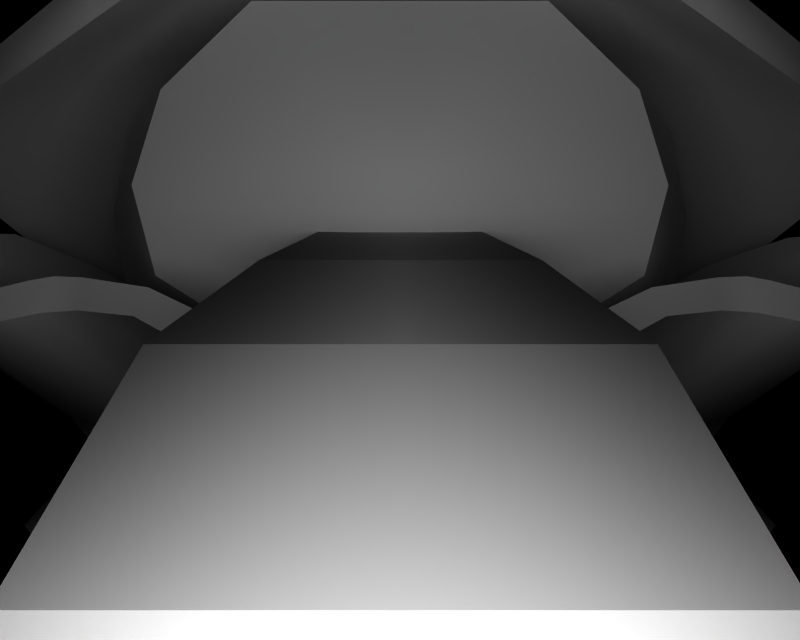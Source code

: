 # Source: BR_Shellder.blend  (saved by Blender 2.66.1; exported with 4.5.12 LTS)
import bpy
from mathutils import Matrix  # noqa: F401  (used for matrix-valued properties, if any)

bpy.ops.wm.read_factory_settings(use_empty=True)
scene = bpy.context.scene
scene.name = '1'

# ---- collections
col_collection_1 = bpy.data.collections.new('Collection 1'); scene.collection.children.link(col_collection_1)

# ---- materials (node trees are filled in below, after node groups)
mat_mat_3 = bpy.data.materials.new('mat_3')
mat_mat_3.alpha_threshold = 0.0
mat_mat_3.specular_color = (0.5, 0.5, 0.5)
mat_mat_3.roughness = 0.5
mat_mat_8 = bpy.data.materials.new('mat_8')
mat_mat_8.alpha_threshold = 0.0
mat_mat_8.specular_color = (0.5, 0.5, 0.5)
mat_mat_8.roughness = 0.5
mat_mat_2 = bpy.data.materials.new('mat_2')
mat_mat_2.alpha_threshold = 0.0
mat_mat_2.specular_color = (0.5, 0.5, 0.5)
mat_mat_2.roughness = 0.5
mat_mat_1 = bpy.data.materials.new('mat_1')
mat_mat_1.alpha_threshold = 0.0
mat_mat_1.specular_color = (0.5, 0.5, 0.5)
mat_mat_1.roughness = 0.5
mat_mat_0 = bpy.data.materials.new('mat_0')
mat_mat_0.alpha_threshold = 0.0
mat_mat_0.specular_color = (0.5, 0.5, 0.5)
mat_mat_0.roughness = 0.5
mat_mat_10 = bpy.data.materials.new('mat_10')
mat_mat_10.alpha_threshold = 0.0
mat_mat_10.specular_color = (0.5, 0.5, 0.5)
mat_mat_10.roughness = 0.5
mat_mat_7 = bpy.data.materials.new('mat_7')
mat_mat_7.alpha_threshold = 0.0
mat_mat_7.specular_color = (0.5, 0.5, 0.5)
mat_mat_7.roughness = 0.5
mat_mat_6 = bpy.data.materials.new('mat_6')
mat_mat_6.alpha_threshold = 0.0
mat_mat_6.specular_color = (0.5, 0.5, 0.5)
mat_mat_6.roughness = 0.5
mat_mat_5 = bpy.data.materials.new('mat_5')
mat_mat_5.alpha_threshold = 0.0
mat_mat_5.specular_color = (0.5, 0.5, 0.5)
mat_mat_5.roughness = 0.5
mat_mat_4 = bpy.data.materials.new('mat_4')
mat_mat_4.alpha_threshold = 0.0
mat_mat_4.specular_color = (0.5, 0.5, 0.5)
mat_mat_4.roughness = 0.5
mat_mat_9 = bpy.data.materials.new('mat_9')
mat_mat_9.alpha_threshold = 0.0
mat_mat_9.specular_color = (0.5, 0.5, 0.5)
mat_mat_9.roughness = 0.5

# ---- material node trees

# ---- cameras
cam_camera_001 = bpy.data.cameras.new('Camera.001')
cam_camera_001.passepartout_alpha = 0.2
cam_camera_001.clip_end = 100.0
cam_camera_001.lens = 35.0
cam_camera_001.sensor_width = 32.0
cam_camera_001.sensor_height = 18.0
cam_camera_001.show_passepartout = False
cam_camera_001.show_safe_areas = True
cam_camera_001.dof.focus_distance = 0.0
cam_camera_001.dof.aperture_fstop = 128.0

# ---- lights
light_lamp = bpy.data.lights.new('Lamp', 'POINT')
light_lamp.transmission_factor = 0.0
light_lamp.energy = 116.1
light_lamp.shadow_buffer_clip_start = 0.5
light_lamp.shadow_soft_size = 1.0
light_lamp.shadow_maximum_resolution = 0.006
light_lamp.use_absolute_resolution = True
light_lamp.cycles.use_multiple_importance_sampling = False

# ---- meshes
me_shellder_mat_3 = bpy.data.meshes.new('shellder_mat_3')
me_shellder_mat_3.from_pydata([(0.9681, 0.9684, 0.9458), (-0.5298, 1.116, 1.422), (-0.9681, 0.9684, 0.9458), (0.0, 1.116, 1.422), (0.5298, 1.116, 1.422), (0.7794, 0.796, -0.5546), (0.7945, 0.676, -0.123), (0.8283, 0.808, -0.3391), (0.1827, 0.6457, -0.1468), (0.3045, 0.89, -1.208), (-0.7652, 0.676, -0.123), (-0.7794, 0.796, -0.5546), (-0.8283, 0.808, -0.3391), (-0.1827, 0.6457, -0.1468), (-0.3045, 0.89, -1.208), (0.7589, 2.241, -0.1941), (0.6015, 1.511, -0.948), (0.2691, 1.756, -0.861), (0.8905, 1.785, -0.5147), (0.7173, 2.582, 0.8519), (1.235, 2.06, 0.8372), (0.5735, 2.438, 1.439), (0.9255, 2.098, 1.435), (1.304, 1.675, 0.8413), (0.9086, 1.468, -0.5459), (0.9255, 1.117, -0.5748), (0.3669, 1.337, -0.9125), (1.04, 1.727, 1.43), (1.233, 1.313, 0.8423), (0.948, 1.377, 1.426), (0.6271, 0.7152, 0.1469), (-0.6271, 0.7152, 0.1469), (-0.9255, 1.117, -0.5748), (-1.233, 1.313, 0.8423), (-0.909, 1.482, -0.5387), (-1.305, 1.688, 0.8399), (-0.8905, 1.785, -0.5147), (-1.235, 2.06, 0.8372), (-0.7589, 2.241, -0.1941), (-0.7173, 2.582, 0.8519), (0.0, 2.438, 1.439), (-0.5735, 2.438, 1.439), (-0.9255, 2.098, 1.435), (-1.04, 1.728, 1.43), (-0.948, 1.377, 1.426), (-0.2691, 1.756, -0.861), (-0.6015, 1.511, -0.948), (-0.3669, 1.337, -0.9125)], [], [(0, 1, 2), (0, 3, 1), (3, 0, 4), (5, 6, 7), (5, 8, 6), (9, 8, 5), (10, 11, 12), (10, 13, 11), (14, 11, 13), (15, 16, 17), (15, 18, 16), (19, 18, 15), (19, 20, 18), (21, 20, 19), (21, 22, 20), (23, 20, 22), (23, 24, 20), (25, 24, 23), (25, 26, 24), (18, 24, 26), (18, 20, 24), (26, 16, 18), (27, 23, 22), (27, 28, 23), (29, 28, 27), (29, 0, 28), (4, 0, 29), (28, 25, 23), (28, 30, 25), (0, 30, 28), (0, 31, 30), (31, 0, 2), (2, 32, 31), (33, 32, 2), (33, 34, 32), (35, 34, 33), (35, 36, 34), (37, 36, 35), (37, 38, 36), (39, 38, 37), (39, 15, 38), (19, 15, 39), (39, 40, 19), (41, 40, 39), (39, 42, 41), (37, 42, 39), (37, 43, 42), (35, 43, 37), (35, 44, 43), (33, 44, 35), (33, 1, 44), (2, 1, 33), (40, 21, 19), (45, 36, 38), (45, 46, 36), (34, 36, 46), (46, 47, 34), (32, 34, 47)])
me_shellder_mat_3.polygons.foreach_set('use_smooth', [True] * 58)
_k = set([(1, 3), (1, 44), (3, 4), (4, 29), (5, 7), (5, 9), (6, 7), (6, 8), (8, 9), (10, 12), (10, 13), (11, 12), (11, 14), (13, 14), (15, 17), (15, 38), (16, 17), (16, 26), (21, 22), (21, 40), (22, 27), (25, 26), (25, 30), (27, 29), (30, 31), (31, 32), (32, 47), (38, 45), (40, 41), (41, 42), (42, 43), (43, 44), (45, 46), (46, 47)])
me_shellder_mat_3.attributes.new('sharp_edge', 'BOOLEAN', 'EDGE').data.foreach_set('value', [ (min(e.vertices), max(e.vertices)) in _k for e in me_shellder_mat_3.edges])
_uv = me_shellder_mat_3.uv_layers.new(name='UVTex')
_uv.uv.foreach_set('vector', [0.8714, 0.01545, 0.2971, 0.02277, 0.129, 0.01545, 0.8714, 0.01545, 0.5002, 0.02277, 0.2971, 0.02277, 0.5002, 0.02277, 0.8714, 0.01545, 0.7033, 0.02277, 0.7053, 0.5373, 0.7093, 0.4457, 0.7182, 0.5371, 0.7053, 0.5373, 0.5481, 0.4275, 0.7093, 0.4457, 0.5802, 0.6206, 0.5481, 0.4275, 0.7053, 0.5373, 0.2985, 0.4457, 0.2947, 0.5373, 0.2818, 0.5371, 0.2985, 0.4457, 0.4519, 0.4275, 0.2947, 0.5373, 0.4198, 0.6206, 0.2947, 0.5373, 0.4519, 0.4275, 0.7912, 0.9739, 0.7308, 0.6645, 0.6034, 0.7967, 0.7912, 0.9739, 0.8416, 0.755, 0.7308, 0.6645, 0.7752, 1.0, 0.8416, 0.755, 0.7912, 0.9739, 0.7752, 1.0, 0.9738, 0.6889, 0.8416, 0.755, 0.7201, 0.813, 0.9738, 0.6889, 0.7752, 1.0, 0.7201, 0.813, 0.855, 0.61, 0.9738, 0.6889, 1.0, 0.4571, 0.9738, 0.6889, 0.855, 0.61, 1.0, 0.4571, 0.8486, 0.5699, 0.9738, 0.6889, 0.855, 0.3647, 0.8486, 0.5699, 1.0, 0.4571, 0.855, 0.3647, 0.6409, 0.5541, 0.8486, 0.5699, 0.8416, 0.755, 0.8486, 0.5699, 0.6409, 0.5541, 0.8416, 0.755, 0.9738, 0.6889, 0.8486, 0.5699, 0.6409, 0.5541, 0.7308, 0.6645, 0.8416, 0.755, 0.8991, 0.388, 1.0, 0.4571, 0.855, 0.61, 0.8991, 0.388, 0.9729, 0.2398, 1.0, 0.4571, 0.8637, 0.1788, 0.9729, 0.2398, 0.8991, 0.388, 0.8637, 0.1788, 0.8714, 0.01545, 0.9729, 0.2398, 0.7033, 0.02277, 0.8714, 0.01545, 0.8637, 0.1788, 0.9729, 0.2398, 0.855, 0.3647, 1.0, 0.4571, 0.9729, 0.2398, 0.7406, 0.0, 0.855, 0.3647, 0.8714, 0.01545, 0.7406, 0.0, 0.9729, 0.2398, 0.8714, 0.01545, 0.2598, 0.0, 0.7406, 0.0, 0.2598, 0.0, 0.8714, 0.01545, 0.129, 0.01545, 0.129, 0.01545, 0.1454, 0.3647, 0.2598, 0.0, 0.02754, 0.2398, 0.1454, 0.3647, 0.129, 0.01545, 0.02754, 0.2398, 0.1517, 0.5775, 0.1454, 0.3647, 0.0, 0.4655, 0.1517, 0.5775, 0.02754, 0.2398, 0.0, 0.4655, 0.1588, 0.755, 0.1517, 0.5775, 0.02667, 0.6889, 0.1588, 0.755, 0.0, 0.4655, 0.02667, 0.6889, 0.2092, 0.9739, 0.1588, 0.755, 0.2252, 1.0, 0.2092, 0.9739, 0.02667, 0.6889, 0.2252, 1.0, 0.7912, 0.9739, 0.2092, 0.9739, 0.7752, 1.0, 0.7912, 0.9739, 0.2252, 1.0, 0.2252, 1.0, 0.5002, 0.813, 0.7752, 1.0, 0.2803, 0.813, 0.5002, 0.813, 0.2252, 1.0, 0.2252, 1.0, 0.1454, 0.61, 0.2803, 0.813, 0.02667, 0.6889, 0.1454, 0.61, 0.2252, 1.0, 0.02667, 0.6889, 0.1014, 0.3886, 0.1454, 0.61, 0.0, 0.4655, 0.1014, 0.3886, 0.02667, 0.6889, 0.0, 0.4655, 0.1367, 0.1788, 0.1014, 0.3886, 0.02754, 0.2398, 0.1367, 0.1788, 0.0, 0.4655, 0.02754, 0.2398, 0.2971, 0.02277, 0.1367, 0.1788, 0.129, 0.01545, 0.2971, 0.02277, 0.02754, 0.2398, 0.5002, 0.813, 0.7201, 0.813, 0.7752, 1.0, 0.3971, 0.7967, 0.1588, 0.755, 0.2092, 0.9739, 0.3971, 0.7967, 0.2696, 0.6645, 0.1588, 0.755, 0.1517, 0.5775, 0.1588, 0.755, 0.2696, 0.6645, 0.2696, 0.6645, 0.3595, 0.5541, 0.1517, 0.5775, 0.1454, 0.3647, 0.1517, 0.5775, 0.3595, 0.5541])
me_shellder_mat_3.materials.append(mat_mat_3)
me_shellder_mat_3.use_remesh_preserve_volume = False
me_shellder_mat_3.use_remesh_preserve_attributes = False
me_shellder_mat_3.use_mirror_vertex_groups = False
me_shellder_mat_3.update()
me_shellder_mat_8 = bpy.data.meshes.new('shellder_mat_8')
me_shellder_mat_8.from_pydata([(-0.5853, 1.15, 2.823), (-0.4259, 1.386, 2.174), (-0.5207, 0.8703, 2.72), (0.001962, 1.386, 2.174), (0.000373, 1.15, 2.823), (0.5878, 1.15, 2.823), (0.4288, 1.386, 2.174), (0.5233, 0.8703, 2.72), (0.3818, 1.131, 2.108), (0.003258, 1.131, 2.108), (0.003089, 0.8703, 2.72), (-0.3789, 1.131, 2.108)], [], [(0, 1, 2), (0, 3, 1), (3, 0, 4), (4, 5, 3), (6, 3, 5), (5, 7, 6), (8, 6, 7), (7, 9, 8), (10, 9, 7), (10, 2, 9), (11, 9, 2), (2, 1, 11)])
me_shellder_mat_8.polygons.foreach_set('use_smooth', [True] * 12)
_k = set([(0, 2), (0, 4), (1, 3), (1, 11), (2, 10), (3, 6), (4, 5), (5, 7), (6, 8), (7, 10), (8, 9), (9, 11)])
me_shellder_mat_8.attributes.new('sharp_edge', 'BOOLEAN', 'EDGE').data.foreach_set('value', [ (min(e.vertices), max(e.vertices)) in _k for e in me_shellder_mat_8.edges])
_uv = me_shellder_mat_8.uv_layers.new(name='UVTex')
_uv.uv.foreach_set('vector', [0.0, 1.0, 0.000255, 0.0, -0.000625, 1.0, 0.0, 1.0, 0.499, 0.0, 0.000255, 0.0, 0.499, 0.0, 0.0, 1.0, 0.4992, 1.0, 0.4992, 1.0, 1.0, 1.0, 0.499, 0.0, 0.9996, 0.0, 0.499, 0.0, 1.0, 1.0, 1.0, 1.0, 1.001, 1.0, 0.9996, 0.0, 1.0, 0.0, 0.9996, 0.0, 1.001, 1.0, 1.001, 1.0, 0.502, 0.0, 1.0, 0.0, 0.5016, 1.0, 0.502, 0.0, 1.001, 1.0, 0.5016, 1.0, -0.000625, 1.0, 0.502, 0.0, -0.000557, 0.0, 0.502, 0.0, -0.000625, 1.0, -0.000625, 1.0, 0.000255, 0.0, -0.000557, 0.0])
me_shellder_mat_8.materials.append(mat_mat_8)
me_shellder_mat_8.use_remesh_preserve_volume = False
me_shellder_mat_8.use_remesh_preserve_attributes = False
me_shellder_mat_8.use_mirror_vertex_groups = False
me_shellder_mat_8.update()
me_shellder_mat_2 = bpy.data.meshes.new('shellder_mat_2')
me_shellder_mat_2.from_pydata([(-1.17, 1.137, -0.8795), (-0.9152, 1.112, -0.8976), (-0.6308, 0.8999, -1.233), (-1.496, 1.283, -0.4221), (-1.383, 1.286, -0.413), (-1.61, 1.496, 0.2781), (-1.743, 1.425, 0.1879), (-1.781, 1.603, 0.772), (-1.86, 1.545, 0.6854), (-1.898, 1.464, 1.243), (-1.818, 1.555, 1.297), (-1.82, 1.226, 1.533), (-1.756, 1.359, 1.537), (-1.592, 1.292, 1.629), (-1.617, 1.161, 1.651), (-1.344, 1.349, 1.643), (-1.407, 1.206, 1.685), (-1.255, 1.364, 1.646), (-1.284, 1.231, 1.684), (-1.143, 1.359, 1.665), (-1.148, 1.239, 1.699), (-0.9089, 1.218, 1.837), (-0.8601, 1.317, 1.827), (-0.5251, 1.032, 1.995), (-0.4824, 1.151, 1.971), (1e-06, 1.078, 2.028), (1e-06, 0.9467, 2.063), (0.5251, 1.032, 1.995), (0.4824, 1.151, 1.971), (0.8601, 1.317, 1.827), (0.9089, 1.218, 1.837), (1.145, 1.359, 1.665), (1.148, 1.239, 1.699), (1.284, 1.231, 1.684), (1.258, 1.364, 1.646), (1.407, 1.206, 1.685), (1.344, 1.349, 1.643), (1.639, 1.155, 1.653), (1.593, 1.288, 1.632), (1.82, 1.226, 1.533), (1.758, 1.359, 1.537), (1.818, 1.555, 1.297), (1.898, 1.464, 1.243), (1.785, 1.584, 0.7924), (1.86, 1.545, 0.6854), (1.61, 1.496, 0.2781), (1.743, 1.425, 0.1879), (1.383, 1.286, -0.413), (1.496, 1.283, -0.4221), (0.9152, 1.112, -0.8976), (1.17, 1.137, -0.8795), (0.6308, 0.8999, -1.233), (-1.078, 2.407, 1.694), (-1.156, 2.447, 1.649), (-1.09, 2.304, 1.655), (-1.12, 2.624, 1.063), (-1.137, 2.758, 1.038), (-1.101, 2.577, 0.477), (-1.113, 2.687, 0.4554), (-0.9853, 2.266, -0.2326), (-0.9598, 2.33, -0.2855), (-0.7191, 1.709, -0.9681), (-0.6728, 1.683, -0.9314), (-0.4354, 1.12, -1.4), (-1.105, 2.506, 1.677), (-1.19, 2.679, 1.05), (-1.101, 2.577, 0.477), (-1.171, 2.609, 0.4715), (-1.014, 2.297, -0.2812), (-0.9853, 2.266, -0.2326), (-0.7396, 1.688, -0.9651), (-0.6728, 1.683, -0.9314), (-0.5546, 2.604, 1.779), (-0.5944, 2.793, 1.745), (-0.04462, 2.959, 1.861), (-0.001798, 2.756, 1.891), (1.114, 2.622, 1.061), (1.112, 2.506, 1.677), (1.084, 2.407, 1.694), (1.144, 2.758, 1.038), (1.108, 2.577, 0.477), (1.12, 2.687, 0.4554), (0.9916, 2.266, -0.2326), (0.9661, 2.33, -0.2855), (0.6795, 1.683, -0.9314), (0.7258, 1.709, -0.9681), (0.4421, 1.12, -1.4), (1.163, 2.447, 1.649), (1.097, 2.304, 1.655), (1.188, 2.676, 1.053), (1.114, 2.622, 1.061), (1.189, 2.612, 0.4734), (1.02, 2.297, -0.2812), (0.6795, 1.683, -0.9314), (0.7463, 1.688, -0.9651), (-0.000317, 1.116, -1.444), (-0.03099, 1.165, -1.413), (-0.4597, 1.13, -1.43), (-0.396, 1.167, -1.483), (-0.4144, 1.1, -1.931), (0.421, 1.1, -1.931), (-0.4281, 0.9805, -1.941), (0.4308, 0.9804, -1.941), (0.4944, 0.9847, -1.851), (0.4665, 1.13, -1.43), (0.5763, 0.9825, -1.8), (0.9588, 0.8925, -1.595), (0.9884, 0.7685, -1.576), (0.8132, 0.8288, -1.284), (0.827, 0.9489, -1.384), (0.03035, 1.165, -1.413), (0.8132, 0.854, -1.176), (0.827, 0.9745, -1.291), (0.5421, 0.8679, -1.816), (1.31, 1.045, -0.7225), (1.352, 1.199, -0.8155), (1.661, 1.324, -0.1658), (1.742, 1.486, -0.2414), (1.854, 1.591, 0.4363), (1.933, 1.76, 0.3935), (1.991, 1.909, 0.8767), (1.9, 1.741, 0.8953), (1.792, 1.939, 1.434), (1.855, 2.076, 1.359), (0.5616, 2.602, 1.779), (0.5998, 2.794, 1.745), (0.05128, 2.959, 1.861), (-1.786, 1.939, 1.434), (-1.848, 2.076, 1.359), (-1.984, 1.909, 0.8767), (-1.893, 1.741, 0.8953), (-1.847, 1.591, 0.4363), (-1.927, 1.76, 0.3935), (-1.735, 1.486, -0.2414), (-1.654, 1.324, -0.1658), (-1.345, 1.199, -0.8155), (-1.303, 1.048, -0.7212), (-0.8204, 0.9745, -1.291), (-0.8065, 0.854, -1.176), (-0.8204, 0.9489, -1.384), (-0.8065, 0.8288, -1.284), (-0.9521, 0.8926, -1.595), (-0.9816, 0.7685, -1.576), (-0.5698, 0.9825, -1.8), (-0.5387, 0.8681, -1.816), (-0.4873, 0.9854, -1.851), (0.4025, 1.167, -1.483), (1.881, 1.887, 0.3438), (1.901, 1.989, 0.2353), (1.637, 2.337, 0.3449), (1.72, 1.747, -0.1281), (1.708, 1.922, -0.09761), (2.233, 2.32, -0.321), (1.529, 2.135, -0.09913), (2.056, 2.502, -0.3304), (2.195, 2.605, -0.1289), (2.361, 2.395, -0.1309), (1.439, 2.112, -0.1112), (1.69, 2.31, 0.2406), (-1.875, 1.887, 0.3438), (-1.953, 1.987, 0.2329), (-1.714, 1.747, -0.1281), (-1.654, 2.337, 0.3449), (-1.754, 2.308, 0.2434), (-2.189, 2.605, -0.1289), (-1.59, 2.135, -0.1002), (-2.07, 2.502, -0.3304), (-2.226, 2.32, -0.321), (-2.355, 2.395, -0.1309), (-1.432, 2.112, -0.1112), (-1.793, 1.922, -0.09826), (0.00076, 2.873, 1.875), (-0.04163, 3.178, 1.303), (0.002709, 3.082, 1.292), (0.04829, 3.178, 1.303), (0.03862, 3.17, 0.5787), (0.005485, 3.131, 0.5833), (-0.03196, 3.17, 0.5787), (-0.03772, 2.8, -0.1672), (0.002709, 2.753, -0.1087), (0.04438, 2.8, -0.1672), (0.03655, 1.957, -0.9761), (-6.7e-05, 1.91, -0.9364), (-0.02989, 1.957, -0.9761), (0.0, 1.138, -1.391)], [], [(0, 1, 2), (0, 3, 1), (4, 1, 3), (3, 5, 4), (6, 5, 3), (6, 7, 5), (8, 7, 6), (8, 9, 7), (10, 7, 9), (9, 11, 10), (12, 10, 11), (11, 13, 12), (14, 13, 11), (14, 15, 13), (16, 15, 14), (16, 17, 15), (18, 17, 16), (18, 19, 17), (20, 19, 18), (20, 21, 19), (22, 19, 21), (21, 23, 22), (24, 22, 23), (23, 25, 24), (26, 25, 23), (26, 27, 25), (28, 25, 27), (27, 29, 28), (30, 29, 27), (30, 31, 29), (32, 31, 30), (32, 33, 31), (34, 31, 33), (33, 35, 34), (36, 34, 35), (35, 37, 36), (38, 36, 37), (37, 39, 38), (40, 38, 39), (39, 41, 40), (42, 41, 39), (42, 43, 41), (44, 43, 42), (44, 45, 43), (46, 45, 44), (46, 47, 45), (48, 47, 46), (48, 49, 47), (50, 49, 48), (50, 51, 49), (52, 53, 54), (52, 55, 53), (56, 55, 52), (56, 57, 55), (58, 57, 56), (58, 59, 57), (60, 59, 58), (60, 61, 59), (62, 59, 61), (61, 63, 62), (52, 64, 56), (55, 65, 53), (55, 66, 65), (67, 65, 66), (66, 68, 67), (69, 68, 66), (69, 70, 68), (71, 70, 69), (71, 63, 70), (72, 52, 54), (72, 64, 52), (73, 64, 72), (72, 74, 73), (75, 74, 72), (76, 77, 78), (76, 79, 77), (80, 79, 76), (80, 81, 79), (82, 81, 80), (82, 83, 81), (84, 83, 82), (84, 85, 83), (86, 85, 84), (87, 78, 88), (87, 89, 78), (90, 78, 89), (89, 80, 90), (91, 80, 89), (91, 82, 80), (92, 82, 91), (92, 93, 82), (94, 93, 92), (94, 86, 93), (95, 63, 96), (95, 97, 63), (98, 97, 95), (98, 99, 97), (100, 99, 98), (100, 101, 99), (102, 101, 100), (100, 103, 102), (104, 103, 100), (104, 105, 103), (106, 105, 104), (106, 107, 105), (108, 107, 106), (106, 109, 108), (104, 109, 106), (104, 86, 109), (95, 86, 104), (95, 110, 86), (109, 111, 108), (109, 112, 111), (86, 112, 109), (113, 105, 107), (113, 103, 105), (102, 103, 113), (112, 114, 111), (112, 115, 114), (116, 114, 115), (115, 117, 116), (118, 116, 117), (117, 119, 118), (120, 118, 119), (120, 121, 118), (122, 121, 120), (120, 123, 122), (87, 122, 123), (87, 88, 122), (78, 124, 88), (78, 77, 124), (125, 124, 77), (125, 126, 124), (75, 124, 126), (53, 127, 54), (53, 128, 127), (129, 127, 128), (129, 130, 127), (131, 130, 129), (129, 132, 131), (133, 131, 132), (133, 134, 131), (135, 134, 133), (135, 136, 134), (137, 136, 135), (137, 138, 136), (139, 138, 137), (139, 140, 138), (141, 140, 139), (141, 142, 140), (143, 142, 141), (143, 144, 142), (145, 144, 143), (145, 101, 144), (99, 101, 145), (145, 97, 99), (143, 97, 145), (143, 141, 97), (139, 97, 141), (139, 63, 97), (137, 63, 139), (104, 146, 95), (104, 100, 146), (98, 146, 100), (98, 95, 146), (147, 148, 149), (147, 150, 148), (151, 148, 150), (151, 152, 148), (153, 152, 151), (153, 154, 152), (155, 154, 153), (155, 156, 154), (148, 156, 155), (148, 152, 156), (154, 156, 152), (150, 153, 151), (150, 157, 153), (149, 153, 157), (149, 158, 153), (148, 158, 149), (148, 155, 158), (153, 158, 155), (159, 160, 161), (159, 162, 160), (163, 160, 162), (163, 164, 160), (165, 164, 163), (165, 166, 164), (167, 166, 165), (167, 168, 166), (160, 168, 167), (160, 164, 168), (166, 168, 164), (162, 165, 163), (162, 169, 165), (161, 165, 169), (161, 170, 165), (160, 170, 161), (160, 167, 170), (165, 170, 167), (171, 75, 126), (171, 74, 75), (172, 74, 171), (171, 173, 172), (174, 173, 171), (174, 175, 173), (176, 173, 175), (176, 177, 173), (178, 177, 176), (176, 179, 178), (180, 179, 176), (180, 181, 179), (182, 179, 181), (182, 183, 179), (96, 183, 182), (182, 184, 96), (110, 184, 182), (110, 95, 184), (96, 184, 95), (171, 126, 174), (173, 177, 172), (181, 110, 182), (178, 179, 183), (175, 180, 176)])
me_shellder_mat_2.polygons.foreach_set('use_smooth', [True] * 225)
_k = set([(0, 2), (0, 3), (1, 2), (1, 4), (3, 6), (4, 5), (5, 7), (6, 8), (7, 10), (8, 9), (9, 11), (10, 12), (11, 14), (12, 13), (13, 15), (14, 16), (15, 17), (16, 18), (17, 19), (18, 20), (19, 22), (20, 21), (21, 23), (22, 24), (23, 26), (24, 25), (25, 28), (26, 27), (27, 30), (28, 29), (29, 31), (30, 32), (31, 34), (32, 33), (33, 35), (34, 36), (35, 37), (36, 38), (37, 39), (38, 40), (39, 42), (40, 41), (41, 43), (42, 44), (43, 45), (44, 46), (45, 47), (46, 48), (47, 49), (48, 50), (49, 51), (50, 51), (53, 65), (53, 128), (54, 72), (54, 127), (55, 57), (55, 66), (56, 58), (56, 64), (57, 59), (58, 60), (59, 62), (60, 61), (61, 63), (62, 63), (63, 70), (63, 71), (63, 96), (63, 137), (64, 73), (65, 67), (66, 69), (67, 68), (68, 70), (69, 71), (72, 75), (73, 74), (74, 172), (75, 124), (76, 78), (76, 80), (77, 79), (77, 125), (78, 90), (79, 81), (80, 90), (81, 83), (82, 84), (82, 93), (83, 85), (84, 86), (85, 86), (86, 93), (86, 94), (86, 110), (86, 112), (87, 89), (87, 123), (88, 122), (88, 124), (89, 91), (91, 92), (92, 94), (96, 183), (101, 102), (101, 144), (102, 113), (107, 108), (107, 113), (108, 111), (110, 181), (111, 114), (112, 115), (114, 116), (115, 117), (116, 118), (117, 119), (118, 121), (119, 120), (120, 123), (121, 122), (125, 126), (126, 174), (127, 130), (128, 129), (129, 132), (130, 131), (131, 134), (132, 133), (133, 135), (134, 136), (135, 137), (136, 138), (138, 140), (140, 142), (142, 144), (147, 149), (147, 150), (149, 157), (150, 157), (159, 161), (159, 162), (161, 169), (162, 169), (172, 177), (174, 175), (175, 180), (177, 178), (178, 183), (180, 181)])
me_shellder_mat_2.attributes.new('sharp_edge', 'BOOLEAN', 'EDGE').data.foreach_set('value', [ (min(e.vertices), max(e.vertices)) in _k for e in me_shellder_mat_2.edges])
_uv = me_shellder_mat_2.uv_layers.new(name='UVTex')
_uv.uv.foreach_set('vector', [0.1917, 0.7646, 0.2589, 0.7499, 0.3338, 0.6277, 0.1917, 0.7646, 0.106, 0.841, 0.2589, 0.7499, 0.1357, 0.8423, 0.2589, 0.7499, 0.106, 0.841, 0.106, 0.841, 0.07608, 0.95, 0.1357, 0.8423, 0.04087, 0.9081, 0.07608, 0.95, 0.106, 0.841, 0.04087, 0.9081, 0.03087, 1.0, 0.07608, 0.95, 0.01021, 0.9662, 0.03087, 1.0, 0.04087, 0.9081, 0.01021, 0.9662, 0.0, 0.8945, 0.03087, 1.0, 0.0211, 0.9502, 0.03087, 1.0, 0.0, 0.8945, 0.0, 0.8945, 0.02072, 0.7333, 0.0211, 0.9502, 0.03756, 0.8175, 0.0211, 0.9502, 0.02072, 0.7333, 0.02072, 0.7333, 0.08081, 0.7718, 0.03756, 0.8175, 0.07406, 0.6879, 0.08081, 0.7718, 0.02072, 0.7333, 0.07406, 0.6879, 0.1461, 0.8075, 0.08081, 0.7718, 0.1293, 0.7156, 0.1461, 0.8075, 0.07406, 0.6879, 0.1293, 0.7156, 0.1693, 0.8168, 0.1461, 0.8075, 0.1619, 0.7312, 0.1693, 0.8168, 0.1293, 0.7156, 0.1619, 0.7312, 0.199, 0.8132, 0.1693, 0.8168, 0.1976, 0.7355, 0.199, 0.8132, 0.1619, 0.7312, 0.1976, 0.7355, 0.2606, 0.7175, 0.199, 0.8132, 0.2735, 0.7802, 0.199, 0.8132, 0.2606, 0.7175, 0.2606, 0.7175, 0.3617, 0.5943, 0.2735, 0.7802, 0.3729, 0.6699, 0.2735, 0.7802, 0.3617, 0.5943, 0.3617, 0.5943, 0.5, 0.622, 0.3729, 0.6699, 0.5, 0.5376, 0.5, 0.622, 0.3617, 0.5943, 0.5, 0.5376, 0.6383, 0.5943, 0.5, 0.622, 0.6271, 0.6699, 0.5, 0.622, 0.6383, 0.5943, 0.6383, 0.5943, 0.7265, 0.7802, 0.6271, 0.6699, 0.7394, 0.7175, 0.7265, 0.7802, 0.6383, 0.5943, 0.7394, 0.7175, 0.8016, 0.8132, 0.7265, 0.7802, 0.8024, 0.7355, 0.8016, 0.8132, 0.7394, 0.7175, 0.8024, 0.7355, 0.8381, 0.7312, 0.8016, 0.8132, 0.8312, 0.8168, 0.8016, 0.8132, 0.8381, 0.7312, 0.8381, 0.7312, 0.8707, 0.7156, 0.8312, 0.8168, 0.8539, 0.8075, 0.8312, 0.8168, 0.8707, 0.7156, 0.8707, 0.7156, 0.9318, 0.6845, 0.8539, 0.8075, 0.9196, 0.7693, 0.8539, 0.8075, 0.9318, 0.6845, 0.9318, 0.6845, 0.9793, 0.7333, 0.9196, 0.7693, 0.963, 0.8175, 0.9196, 0.7693, 0.9793, 0.7333, 0.9793, 0.7333, 0.9789, 0.9502, 0.963, 0.8175, 1.0, 0.8945, 0.9789, 0.9502, 0.9793, 0.7333, 1.0, 0.8945, 0.9702, 0.9871, 0.9789, 0.9502, 0.9898, 0.9662, 0.9702, 0.9871, 1.0, 0.8945, 0.9898, 0.9662, 0.9239, 0.95, 0.9702, 0.9871, 0.9591, 0.9081, 0.9239, 0.95, 0.9898, 0.9662, 0.9591, 0.9081, 0.8643, 0.8423, 0.9239, 0.95, 0.894, 0.841, 0.8643, 0.8423, 0.9591, 0.9081, 0.894, 0.841, 0.7411, 0.7499, 0.8643, 0.8423, 0.8083, 0.7646, 0.7411, 0.7499, 0.894, 0.841, 0.8083, 0.7646, 0.6662, 0.6277, 0.7411, 0.7499, 0.2707, 0.2576, 0.2542, 0.2928, 0.2681, 0.2035, 0.2707, 0.2576, 0.2617, 0.545, 0.2542, 0.2928, 0.2582, 0.6336, 0.2617, 0.545, 0.2707, 0.2576, 0.2582, 0.6336, 0.2657, 0.6591, 0.2617, 0.545, 0.2633, 0.7318, 0.2657, 0.6591, 0.2582, 0.6336, 0.2633, 0.7318, 0.2904, 0.6404, 0.2657, 0.6591, 0.2958, 0.6928, 0.2904, 0.6404, 0.2633, 0.7318, 0.2958, 0.6928, 0.3468, 0.4762, 0.2904, 0.6404, 0.3566, 0.4514, 0.2904, 0.6404, 0.3468, 0.4762, 0.3468, 0.4762, 0.407, 0.2185, 0.3566, 0.4514, 0.2707, 0.2576, 0.2649, 0.3229, 0.2582, 0.6336, 0.2617, 0.545, 0.247, 0.5824, 0.2542, 0.2928, 0.2617, 0.545, 0.2657, 0.6591, 0.247, 0.5824, 0.251, 0.6799, 0.247, 0.5824, 0.2657, 0.6591, 0.2657, 0.6591, 0.2843, 0.6713, 0.251, 0.6799, 0.2904, 0.6404, 0.2843, 0.6713, 0.2657, 0.6591, 0.2904, 0.6404, 0.3424, 0.4624, 0.2843, 0.6713, 0.3566, 0.4514, 0.3424, 0.4624, 0.2904, 0.6404, 0.3566, 0.4514, 0.407, 0.2185, 0.3424, 0.4624, 0.3817, 0.9516, 0.2707, 0.9159, 0.2681, 0.8986, 0.3817, 0.9516, 0.2649, 0.9208, 0.2707, 0.9159, 0.3733, 0.9604, 0.2649, 0.9208, 0.3817, 0.9516, 0.3817, 0.9516, 0.4898, 1.0, 0.3733, 0.9604, 0.4989, 0.989, 0.4898, 1.0, 0.3817, 0.9516, 0.7355, 0.5442, 0.7351, 0.3229, 0.7293, 0.2576, 0.7355, 0.5442, 0.7418, 0.6336, 0.7351, 0.3229, 0.7343, 0.6591, 0.7418, 0.6336, 0.7355, 0.5442, 0.7343, 0.6591, 0.7367, 0.7318, 0.7418, 0.6336, 0.7096, 0.6404, 0.7367, 0.7318, 0.7343, 0.6591, 0.7096, 0.6404, 0.7042, 0.6928, 0.7367, 0.7318, 0.6434, 0.4514, 0.7042, 0.6928, 0.7096, 0.6404, 0.6434, 0.4514, 0.6532, 0.4762, 0.7042, 0.6928, 0.593, 0.2185, 0.6532, 0.4762, 0.6434, 0.4514, 0.7458, 0.2928, 0.7293, 0.2576, 0.7319, 0.2035, 0.7458, 0.2928, 0.7512, 0.5798, 0.7293, 0.2576, 0.7355, 0.5442, 0.7293, 0.2576, 0.7512, 0.5798, 0.7512, 0.5798, 0.7343, 0.6591, 0.7355, 0.5442, 0.7513, 0.6815, 0.7343, 0.6591, 0.7512, 0.5798, 0.7513, 0.6815, 0.7096, 0.6404, 0.7343, 0.6591, 0.7156, 0.6713, 0.7096, 0.6404, 0.7513, 0.6815, 0.7156, 0.6713, 0.6434, 0.4514, 0.7096, 0.6404, 0.6576, 0.4624, 0.6434, 0.4514, 0.7156, 0.6713, 0.6576, 0.4624, 0.593, 0.2185, 0.6434, 0.4514, 0.4992, 0.1201, 0.407, 0.1301, 0.4927, 0.1311, 0.4992, 0.1201, 0.4018, 0.1243, 0.407, 0.1301, 0.4153, 0.1159, 0.4018, 0.1243, 0.4992, 0.1201, 0.4153, 0.1159, 0.4114, 0.01244, 0.4018, 0.1243, 0.5886, 0.01244, 0.4114, 0.01244, 0.4153, 0.1159, 0.5886, 0.01244, 0.4085, 1e-06, 0.4114, 0.01244, 0.5906, 0.0, 0.4085, 1e-06, 0.5886, 0.01244, 0.5886, 0.01244, 0.6041, 0.02006, 0.5906, 0.0, 0.5982, 0.1243, 0.6041, 0.02006, 0.5886, 0.01244, 0.5982, 0.1243, 0.6215, 0.03084, 0.6041, 0.02006, 0.7026, 0.06781, 0.6215, 0.03084, 0.5982, 0.1243, 0.7026, 0.06781, 0.7089, 0.06134, 0.6215, 0.03084, 0.6717, 0.1302, 0.7089, 0.06134, 0.7026, 0.06781, 0.7026, 0.06781, 0.6747, 0.1188, 0.6717, 0.1302, 0.5982, 0.1243, 0.6747, 0.1188, 0.7026, 0.06781, 0.5982, 0.1243, 0.593, 0.1301, 0.6747, 0.1188, 0.4992, 0.1201, 0.593, 0.1301, 0.5982, 0.1243, 0.4992, 0.1201, 0.5057, 0.1311, 0.593, 0.1301, 0.6747, 0.1188, 0.6717, 0.1559, 0.6717, 0.1302, 0.6747, 0.1188, 0.6747, 0.1412, 0.6717, 0.1559, 0.593, 0.1301, 0.6747, 0.1412, 0.6747, 0.1188, 0.6142, 0.01754, 0.6215, 0.03084, 0.7089, 0.06134, 0.6142, 0.01754, 0.6041, 0.02006, 0.6215, 0.03084, 0.5906, 0.0, 0.6041, 0.02006, 0.6142, 0.01754, 0.6747, 0.1412, 0.7771, 0.2713, 0.6717, 0.1559, 0.6747, 0.1412, 0.7859, 0.2643, 0.7771, 0.2713, 0.8515, 0.4169, 0.7771, 0.2713, 0.7859, 0.2643, 0.7859, 0.2643, 0.8686, 0.4144, 0.8515, 0.4169, 0.8924, 0.5713, 0.8515, 0.4169, 0.8686, 0.4144, 0.8686, 0.4144, 0.9093, 0.5764, 0.8924, 0.5713, 0.9215, 0.6948, 0.8924, 0.5713, 0.9093, 0.5764, 0.9215, 0.6948, 0.9021, 0.6843, 0.8924, 0.5713, 0.8794, 0.8189, 0.9021, 0.6843, 0.9215, 0.6948, 0.9215, 0.6948, 0.8927, 0.8143, 0.8794, 0.8189, 0.7458, 0.9096, 0.8794, 0.8189, 0.8927, 0.8143, 0.7458, 0.9096, 0.7319, 0.8986, 0.8794, 0.8189, 0.7293, 0.9159, 0.6184, 0.9512, 0.7319, 0.8986, 0.7293, 0.9159, 0.7351, 0.9208, 0.6184, 0.9512, 0.6265, 0.9605, 0.6184, 0.9512, 0.7351, 0.9208, 0.6265, 0.9605, 0.5102, 1.0, 0.6184, 0.9512, 0.4989, 0.989, 0.6184, 0.9512, 0.5102, 1.0, 0.2542, 0.9096, 0.1206, 0.8189, 0.2681, 0.8986, 0.2542, 0.9096, 0.1073, 0.8143, 0.1206, 0.8189, 0.07854, 0.6948, 0.1206, 0.8189, 0.1073, 0.8143, 0.07854, 0.6948, 0.09789, 0.6843, 0.1206, 0.8189, 0.1076, 0.5713, 0.09789, 0.6843, 0.07854, 0.6948, 0.07854, 0.6948, 0.09072, 0.5764, 0.1076, 0.5713, 0.1314, 0.4144, 0.1076, 0.5713, 0.09072, 0.5764, 0.1314, 0.4144, 0.1485, 0.4169, 0.1076, 0.5713, 0.2141, 0.2643, 0.1485, 0.4169, 0.1314, 0.4144, 0.2141, 0.2643, 0.2231, 0.2719, 0.1485, 0.4169, 0.3253, 0.1412, 0.2231, 0.2719, 0.2141, 0.2643, 0.3253, 0.1412, 0.3283, 0.1559, 0.2231, 0.2719, 0.3253, 0.1188, 0.3283, 0.1559, 0.3253, 0.1412, 0.3253, 0.1188, 0.3283, 0.1302, 0.3283, 0.1559, 0.2974, 0.06783, 0.3283, 0.1302, 0.3253, 0.1188, 0.2974, 0.06783, 0.2911, 0.06134, 0.3283, 0.1302, 0.3785, 0.03084, 0.2911, 0.06134, 0.2974, 0.06783, 0.3785, 0.03084, 0.3851, 0.01756, 0.2911, 0.06134, 0.3959, 0.02002, 0.3851, 0.01756, 0.3785, 0.03084, 0.3959, 0.02002, 0.4085, 1e-06, 0.3851, 0.01756, 0.4114, 0.01244, 0.4085, 1e-06, 0.3959, 0.02002, 0.3959, 0.02002, 0.4018, 0.1243, 0.4114, 0.01244, 0.3785, 0.03084, 0.4018, 0.1243, 0.3959, 0.02002, 0.3785, 0.03084, 0.2974, 0.06783, 0.4018, 0.1243, 0.3253, 0.1188, 0.4018, 0.1243, 0.2974, 0.06783, 0.3253, 0.1188, 0.407, 0.1301, 0.4018, 0.1243, 0.3253, 0.1412, 0.407, 0.1301, 0.3253, 0.1188, 0.5982, 0.1243, 0.5846, 0.1159, 0.4992, 0.1201, 0.5982, 0.1243, 0.5886, 0.01244, 0.5846, 0.1159, 0.4153, 0.1159, 0.5846, 0.1159, 0.5886, 0.01244, 0.4153, 0.1159, 0.4992, 0.1201, 0.5846, 0.1159, 0.8983, 0.5766, 0.9025, 0.5617, 0.8465, 0.6156, 0.8983, 0.5766, 0.8641, 0.4615, 0.9025, 0.5617, 0.8614, 0.4833, 0.9025, 0.5617, 0.8641, 0.4615, 0.8614, 0.4833, 0.9727, 0.469, 0.9025, 0.5617, 0.8236, 0.5014, 0.9727, 0.469, 0.8614, 0.4833, 0.8236, 0.5014, 0.9352, 0.4826, 0.9727, 0.469, 0.9648, 0.5355, 0.9352, 0.4826, 0.8236, 0.5014, 0.9648, 0.5355, 1.0, 0.5169, 0.9352, 0.4826, 0.9025, 0.5617, 1.0, 0.5169, 0.9648, 0.5355, 0.9025, 0.5617, 0.9727, 0.469, 1.0, 0.5169, 0.9352, 0.4826, 1.0, 0.5169, 0.9727, 0.469, 0.8641, 0.4615, 0.8236, 0.5014, 0.8614, 0.4833, 0.8641, 0.4615, 0.8043, 0.4967, 0.8236, 0.5014, 0.8465, 0.6156, 0.8236, 0.5014, 0.8043, 0.4967, 0.8465, 0.6156, 0.8578, 0.5906, 0.8236, 0.5014, 0.9025, 0.5617, 0.8578, 0.5906, 0.8465, 0.6156, 0.9025, 0.5617, 0.9648, 0.5355, 0.8578, 0.5906, 0.8236, 0.5014, 0.8578, 0.5906, 0.9648, 0.5355, 0.1017, 0.5766, 0.08506, 0.561, 0.1359, 0.4615, 0.1017, 0.5766, 0.1485, 0.6156, 0.08506, 0.561, 0.1273, 0.591, 0.08506, 0.561, 0.1485, 0.6156, 0.1273, 0.591, 0.03516, 0.5355, 0.08506, 0.561, 0.1621, 0.5012, 0.03516, 0.5355, 0.1273, 0.591, 0.1621, 0.5012, 0.06036, 0.4826, 0.03516, 0.5355, 0.02728, 0.469, 0.06036, 0.4826, 0.1621, 0.5012, 0.02728, 0.469, 0.0, 0.5169, 0.06036, 0.4826, 0.08506, 0.561, 0.0, 0.5169, 0.02728, 0.469, 0.08506, 0.561, 0.03516, 0.5355, 0.0, 0.5169, 0.06036, 0.4826, 0.0, 0.5169, 0.03516, 0.5355, 0.1485, 0.6156, 0.1621, 0.5012, 0.1273, 0.591, 0.1485, 0.6156, 0.1957, 0.4967, 0.1621, 0.5012, 0.1359, 0.4615, 0.1621, 0.5012, 0.1957, 0.4967, 0.1359, 0.4615, 0.119, 0.4832, 0.1621, 0.5012, 0.08506, 0.561, 0.119, 0.4832, 0.1359, 0.4615, 0.08506, 0.561, 0.02728, 0.469, 0.119, 0.4832, 0.1621, 0.5012, 0.119, 0.4832, 0.02728, 0.469, 0.4995, 0.5007, 0.4989, 0.4247, 0.5102, 0.5572, 0.4995, 0.5007, 0.4898, 0.5572, 0.4989, 0.4247, 0.4905, 0.8279, 0.4898, 0.5572, 0.4995, 0.5007, 0.4995, 0.5007, 0.4999, 0.7714, 0.4905, 0.8279, 0.5095, 0.8279, 0.4999, 0.7714, 0.4995, 0.5007, 0.5095, 0.8279, 0.5075, 1.0, 0.4999, 0.7714, 0.5005, 0.9749, 0.4999, 0.7714, 0.5075, 1.0, 0.5005, 0.9749, 0.4925, 1.0, 0.4999, 0.7714, 0.4913, 0.9534, 0.4925, 1.0, 0.5005, 0.9749, 0.5005, 0.9749, 0.4999, 0.9102, 0.4913, 0.9534, 0.5087, 0.9534, 0.4999, 0.9102, 0.5005, 0.9749, 0.5087, 0.9534, 0.507, 0.6309, 0.4999, 0.9102, 0.4993, 0.5927, 0.4999, 0.9102, 0.507, 0.6309, 0.4993, 0.5927, 0.493, 0.6309, 0.4999, 0.9102, 0.4927, 0.2495, 0.493, 0.6309, 0.4993, 0.5927, 0.4993, 0.5927, 0.4993, 0.2276, 0.4927, 0.2495, 0.5057, 0.2495, 0.4993, 0.2276, 0.4993, 0.5927, 0.5057, 0.2495, 0.4992, 0.2269, 0.4993, 0.2276, 0.4927, 0.2495, 0.4993, 0.2276, 0.4992, 0.2269, 0.4995, 0.5007, 0.5102, 0.5572, 0.5095, 0.8279, 0.4999, 0.7714, 0.4925, 1.0, 0.4905, 0.8279, 0.507, 0.6309, 0.5057, 0.2495, 0.4993, 0.5927, 0.4913, 0.9534, 0.4999, 0.9102, 0.493, 0.6309, 0.5075, 1.0, 0.5087, 0.9534, 0.5005, 0.9749])
me_shellder_mat_2.materials.append(mat_mat_2)
me_shellder_mat_2.use_remesh_preserve_volume = False
me_shellder_mat_2.use_remesh_preserve_attributes = False
me_shellder_mat_2.use_mirror_vertex_groups = False
me_shellder_mat_2.update()
me_shellder_mat_1 = bpy.data.meshes.new('shellder_mat_1')
me_shellder_mat_1.from_pydata([(0.3045, 0.89, -1.208), (0.6308, 0.8999, -1.233), (0.0, 0.8974, -1.326), (0.9152, 1.112, -0.8976), (0.7794, 0.796, -0.5546), (1.383, 1.286, -0.413), (0.8283, 0.808, -0.3391), (1.61, 1.496, 0.2781), (0.7945, 0.676, -0.123), (1.785, 1.584, 0.7924), (1.818, 1.555, 1.297), (1.758, 1.359, 1.537), (1.593, 1.288, 1.632), (0.1827, 0.6457, -0.1468), (1.344, 1.349, 1.643), (1.258, 1.364, 1.646), (0.1236, 0.6183, -0.09646), (1.145, 1.359, 1.665), (0.8601, 1.317, 1.827), (0.4824, 1.151, 1.971), (1e-06, 1.078, 2.028), (0.0, 0.5956, -0.03579), (-0.1314, 0.6183, -0.09646), (-0.4824, 1.151, 1.971), (-0.8601, 1.317, 1.827), (-1.143, 1.359, 1.665), (-0.1827, 0.6457, -0.1468), (-1.255, 1.364, 1.646), (-1.344, 1.349, 1.643), (-1.592, 1.292, 1.629), (-0.7652, 0.676, -0.123), (-1.756, 1.359, 1.537), (-1.818, 1.555, 1.297), (-1.781, 1.603, 0.772), (-1.61, 1.496, 0.2781), (-0.8283, 0.808, -0.3391), (-1.383, 1.286, -0.413), (-0.7794, 0.796, -0.5546), (-0.9152, 1.112, -0.8976), (-0.3045, 0.89, -1.208), (-0.6308, 0.8999, -1.233), (-0.2789, 0.6627, -1.192), (-0.8668, 0.6521, -1.58), (-0.5349, 0.4418, -1.616), (-0.4432, 0.267, -1.643), (-0.3316, 0.4744, -1.396), (0.4432, 0.267, -1.643), (0.3321, 0.4734, -1.397), (0.2789, 0.6627, -1.192), (0.8668, 0.6521, -1.58), (0.5349, 0.4418, -1.616), (-1.654, 1.324, -0.1658), (-1.133, 2.5, 0.5322), (-1.847, 1.591, 0.4363), (0.003319, 2.389, -0.1869), (-1.303, 1.048, -0.7212), (-0.8065, 0.854, -1.176), (-0.3655, 0.8766, -1.184), (-0.000317, 0.903, -1.195), (-0.3655, 0.9919, -1.319), (0.3684, 0.9917, -1.319), (0.3684, 1.092, -1.349), (0.4308, 0.9804, -1.941), (-0.4281, 0.9805, -1.941), (-0.3655, 1.092, -1.349), (-0.5387, 0.8681, -1.816), (-0.9816, 0.7685, -1.576), (-0.8065, 0.8288, -1.284), (-1.893, 1.741, 0.8953), (-1.786, 1.939, 1.434), (-1.09, 2.304, 1.655), (-0.5546, 2.604, 1.779), (-0.001798, 2.756, 1.891), (1.14, 2.5, 0.5322), (1.661, 1.324, -0.1658), (1.31, 1.045, -0.7225), (0.8132, 0.854, -1.176), (0.3684, 0.8764, -1.184), (0.8132, 0.8288, -1.284), (0.9884, 0.7685, -1.576), (0.5421, 0.8679, -1.816), (0.5616, 2.602, 1.779), (1.097, 2.304, 1.655), (1.792, 1.939, 1.434), (1.9, 1.741, 0.8953), (1.854, 1.591, 0.4363)], [], [(0, 1, 2), (0, 3, 1), (3, 0, 4), (4, 5, 3), (6, 5, 4), (6, 7, 5), (8, 7, 6), (8, 9, 7), (10, 9, 8), (8, 11, 10), (12, 11, 8), (8, 13, 12), (14, 12, 13), (13, 15, 14), (16, 15, 13), (16, 17, 15), (18, 17, 16), (16, 19, 18), (20, 19, 16), (16, 21, 20), (22, 20, 21), (22, 23, 20), (24, 23, 22), (22, 25, 24), (26, 25, 22), (26, 27, 25), (28, 27, 26), (26, 29, 28), (30, 29, 26), (30, 31, 29), (32, 31, 30), (30, 33, 32), (34, 33, 30), (30, 35, 34), (36, 34, 35), (35, 37, 36), (38, 36, 37), (37, 39, 38), (40, 38, 39), (39, 2, 40), (41, 40, 2), (41, 42, 40), (43, 42, 41), (41, 44, 43), (45, 44, 41), (45, 46, 44), (47, 46, 45), (47, 48, 46), (45, 48, 47), (45, 41, 48), (2, 48, 41), (2, 1, 48), (49, 48, 1), (49, 50, 48), (46, 48, 50), (51, 52, 53), (51, 54, 52), (55, 54, 51), (55, 56, 54), (57, 54, 56), (57, 58, 54), (59, 58, 57), (59, 60, 58), (61, 60, 59), (61, 62, 60), (63, 62, 61), (61, 64, 63), (59, 64, 61), (59, 63, 64), (65, 63, 59), (59, 66, 65), (67, 66, 59), (59, 56, 67), (57, 56, 59), (52, 68, 53), (52, 69, 68), (70, 69, 52), (52, 71, 70), (72, 71, 52), (52, 73, 72), (54, 73, 52), (54, 74, 73), (75, 74, 54), (54, 76, 75), (77, 76, 54), (77, 60, 76), (58, 60, 77), (77, 54, 58), (60, 78, 76), (60, 79, 78), (80, 79, 60), (60, 62, 80), (73, 81, 72), (73, 82, 81), (83, 82, 73), (73, 84, 83), (85, 84, 73), (73, 74, 85)])
me_shellder_mat_1.polygons.foreach_set('use_smooth', [True] * 98)
_k = set([(0, 2), (0, 4), (1, 3), (1, 49), (2, 39), (3, 5), (4, 6), (5, 7), (6, 8), (7, 9), (8, 13), (9, 10), (10, 11), (11, 12), (12, 14), (13, 16), (14, 15), (15, 17), (16, 21), (17, 18), (18, 19), (19, 20), (20, 23), (21, 22), (22, 26), (23, 24), (24, 25), (25, 27), (26, 30), (27, 28), (28, 29), (29, 31), (30, 35), (31, 32), (32, 33), (33, 34), (34, 36), (35, 37), (36, 38), (37, 39), (38, 40), (40, 42), (42, 43), (43, 44), (44, 46), (46, 50), (49, 50), (51, 53), (51, 55), (53, 68), (55, 56), (56, 67), (62, 63), (62, 80), (63, 65), (65, 66), (66, 67), (68, 69), (69, 70), (70, 71), (71, 72), (72, 81), (74, 75), (74, 85), (75, 76), (76, 78), (78, 79), (79, 80), (81, 82), (82, 83), (83, 84), (84, 85)])
me_shellder_mat_1.attributes.new('sharp_edge', 'BOOLEAN', 'EDGE').data.foreach_set('value', [ (min(e.vertices), max(e.vertices)) in _k for e in me_shellder_mat_1.edges])
_uv = me_shellder_mat_1.uv_layers.new(name='UVTex')
_uv.uv.foreach_set('vector', [0.5922, 0.255, 0.691, 0.2501, 0.4999, 0.2294, 0.5922, 0.255, 0.7771, 0.3374, 0.691, 0.2501, 0.7771, 0.3374, 0.5922, 0.255, 0.736, 0.3932, 0.736, 0.3932, 0.9189, 0.4552, 0.7771, 0.3374, 0.7508, 0.4415, 0.9189, 0.4552, 0.736, 0.3932, 0.7508, 0.4415, 0.9874, 0.6208, 0.9189, 0.4552, 0.7406, 0.4808, 0.9874, 0.6208, 0.7508, 0.4415, 0.7406, 0.4808, 1.041, 0.7398, 0.9874, 0.6208, 1.051, 0.8494, 1.041, 0.7398, 0.7406, 0.4808, 0.7406, 0.4808, 1.032, 0.89, 1.051, 0.8494, 0.9825, 0.9065, 1.032, 0.89, 0.7406, 0.4808, 0.7406, 0.4808, 0.5553, 0.4737, 0.9825, 0.9065, 0.907, 0.9128, 0.9825, 0.9065, 0.5553, 0.4737, 0.5553, 0.4737, 0.8808, 0.9142, 0.907, 0.9128, 0.5374, 0.4831, 0.8808, 0.9142, 0.5553, 0.4737, 0.5374, 0.4831, 0.8468, 0.9181, 0.8808, 0.9142, 0.7604, 0.9512, 0.8468, 0.9181, 0.5374, 0.4831, 0.5374, 0.4831, 0.6461, 0.9726, 0.7604, 0.9512, 0.4999, 0.9805, 0.6461, 0.9726, 0.5374, 0.4831, 0.5374, 0.4831, 0.4999, 0.495, 0.4999, 0.9805, 0.4601, 0.4831, 0.4999, 0.9805, 0.4999, 0.495, 0.4601, 0.4831, 0.3538, 0.9726, 0.4999, 0.9805, 0.2394, 0.9512, 0.3538, 0.9726, 0.4601, 0.4831, 0.4601, 0.4831, 0.1537, 0.9181, 0.2394, 0.9512, 0.4446, 0.4737, 0.1537, 0.9181, 0.4601, 0.4831, 0.4446, 0.4737, 0.1197, 0.9142, 0.1537, 0.9181, 0.0929, 0.9128, 0.1197, 0.9142, 0.4446, 0.4737, 0.4446, 0.4737, 0.01786, 0.906, 0.0929, 0.9128, 0.2682, 0.4808, 0.01786, 0.906, 0.4446, 0.4737, 0.2682, 0.4808, -0.03187, 0.89, 0.01786, 0.906, -0.0508, 0.8494, -0.03187, 0.89, 0.2682, 0.4808, 0.2682, 0.4808, -0.03957, 0.7365, -0.0508, 0.8494, 0.01242, 0.6208, -0.03957, 0.7365, 0.2682, 0.4808, 0.2682, 0.4808, 0.249, 0.4415, 0.01242, 0.6208, 0.081, 0.4552, 0.01242, 0.6208, 0.249, 0.4415, 0.249, 0.4415, 0.2639, 0.3932, 0.081, 0.4552, 0.2227, 0.3374, 0.081, 0.4552, 0.2639, 0.3932, 0.2639, 0.3932, 0.4077, 0.255, 0.2227, 0.3374, 0.3089, 0.2501, 0.2227, 0.3374, 0.4077, 0.255, 0.4077, 0.255, 0.4999, 0.2294, 0.3089, 0.2501, 0.4155, 0.2442, 0.3089, 0.2501, 0.4999, 0.2294, 0.4155, 0.2442, 0.2374, 0.1579, 0.3089, 0.2501, 0.3379, 0.1368, 0.2374, 0.1579, 0.4155, 0.2442, 0.4155, 0.2442, 0.3657, 0.1199, 0.3379, 0.1368, 0.3995, 0.1873, 0.3657, 0.1199, 0.4155, 0.2442, 0.3995, 0.1873, 0.6342, 0.1199, 0.3657, 0.1199, 0.6005, 0.1871, 0.6342, 0.1199, 0.3995, 0.1873, 0.6005, 0.1871, 0.5844, 0.2442, 0.6342, 0.1199, 0.3995, 0.1873, 0.5844, 0.2442, 0.6005, 0.1871, 0.3995, 0.1873, 0.4155, 0.2442, 0.5844, 0.2442, 0.4999, 0.2294, 0.5844, 0.2442, 0.4155, 0.2442, 0.4999, 0.2294, 0.691, 0.2501, 0.5844, 0.2442, 0.7625, 0.1579, 0.5844, 0.2442, 0.691, 0.2501, 0.7625, 0.1579, 0.6619, 0.1368, 0.5844, 0.2442, 0.6342, 0.1199, 0.5844, 0.2442, 0.6619, 0.1368, 0.1131, 0.4682, 0.219, 0.746, 0.05827, 0.6372, 0.1131, 0.4682, 0.45, 0.5637, 0.219, 0.746, 0.1846, 0.3095, 0.45, 0.5637, 0.1131, 0.4682, 0.1846, 0.3095, 0.2854, 0.1824, 0.45, 0.5637, 0.375, 0.1827, 0.45, 0.5637, 0.2854, 0.1824, 0.375, 0.1827, 0.4492, 0.1825, 0.45, 0.5637, 0.375, 0.1614, 0.4492, 0.1825, 0.375, 0.1827, 0.375, 0.1614, 0.5242, 0.1614, 0.4492, 0.1825, 0.5242, 0.1637, 0.5242, 0.1614, 0.375, 0.1614, 0.5242, 0.1637, 0.5369, 0.01177, 0.5242, 0.1614, 0.3623, 0.01177, 0.5369, 0.01177, 0.5242, 0.1637, 0.5242, 0.1637, 0.375, 0.1637, 0.3623, 0.01177, 0.375, 0.1614, 0.375, 0.1637, 0.5242, 0.1637, 0.375, 0.1614, 0.3623, 0.01177, 0.375, 0.1637, 0.3398, 0.03099, 0.3623, 0.01177, 0.375, 0.1614, 0.375, 0.1614, 0.2498, 0.07893, 0.3398, 0.03099, 0.2854, 0.1543, 0.2498, 0.07893, 0.375, 0.1614, 0.375, 0.1614, 0.2854, 0.1824, 0.2854, 0.1543, 0.375, 0.1827, 0.2854, 0.1824, 0.375, 0.1614, 0.219, 0.746, 0.04869, 0.7609, 0.05827, 0.6372, 0.219, 0.746, 0.08641, 0.9083, 0.04869, 0.7609, 0.2277, 0.9955, 0.08641, 0.9083, 0.219, 0.746, 0.219, 0.746, 0.3366, 1.054, 0.2277, 0.9955, 0.4489, 1.095, 0.3366, 1.054, 0.219, 0.746, 0.219, 0.746, 0.681, 0.746, 0.4489, 1.095, 0.45, 0.5637, 0.681, 0.746, 0.219, 0.746, 0.45, 0.5637, 0.7869, 0.4682, 0.681, 0.746, 0.7156, 0.3088, 0.7869, 0.4682, 0.45, 0.5637, 0.45, 0.5637, 0.6146, 0.1824, 0.7156, 0.3088, 0.5242, 0.1827, 0.6146, 0.1824, 0.45, 0.5637, 0.5242, 0.1827, 0.5242, 0.1614, 0.6146, 0.1824, 0.4492, 0.1825, 0.5242, 0.1614, 0.5242, 0.1827, 0.5242, 0.1827, 0.45, 0.5637, 0.4492, 0.1825, 0.5242, 0.1614, 0.6146, 0.1543, 0.6146, 0.1824, 0.5242, 0.1614, 0.6502, 0.07892, 0.6146, 0.1543, 0.5595, 0.03097, 0.6502, 0.07892, 0.5242, 0.1614, 0.5242, 0.1614, 0.5369, 0.01177, 0.5595, 0.03097, 0.681, 0.746, 0.5634, 1.053, 0.4489, 1.095, 0.681, 0.746, 0.6722, 0.9955, 0.5634, 1.053, 0.8136, 0.9083, 0.6722, 0.9955, 0.681, 0.746, 0.681, 0.746, 0.8513, 0.7609, 0.8136, 0.9083, 0.8417, 0.6372, 0.8513, 0.7609, 0.681, 0.746, 0.681, 0.746, 0.7869, 0.4682, 0.8417, 0.6372])
me_shellder_mat_1.materials.append(mat_mat_1)
me_shellder_mat_1.use_remesh_preserve_volume = False
me_shellder_mat_1.use_remesh_preserve_attributes = False
me_shellder_mat_1.use_mirror_vertex_groups = False
me_shellder_mat_1.update()
me_shellder_mat_0 = bpy.data.meshes.new('shellder_mat_0')
me_shellder_mat_0.from_pydata([(-0.3045, 0.89, -1.208), (-0.1827, 0.6457, -0.1468), (-0.1314, 0.6183, -0.09646), (0.1236, 0.6183, -0.09646), (0.1827, 0.6457, -0.1468), (0.3045, 0.89, -1.208), (1.809, 1.183, 0.529), (1.86, 1.545, 0.6854), (1.898, 1.464, 1.243), (1.743, 1.425, 0.1879), (1.534, 0.9862, -0.1424), (1.496, 1.283, -0.4221), (1.355, 1.016, -0.509), (1.17, 1.137, -0.8795), (0.7166, 0.8389, -1.151), (0.6308, 0.8999, -1.233), (0.9104, 0.6018, -1.501), (0.8668, 0.6521, -1.58), (0.5335, 0.3934, -1.564), (0.5349, 0.4418, -1.616), (0.4774, 0.2085, -1.584), (0.4432, 0.267, -1.643), (-0.4774, 0.2085, -1.584), (-0.4432, 0.267, -1.643), (-0.5349, 0.4418, -1.616), (-0.5335, 0.3934, -1.564), (-0.4145, 0.3886, -1.334), (-0.4145, 0.5401, -1.192), (0.4145, 0.5401, -1.192), (-0.3838, 0.6033, -1.126), (0.3838, 0.6033, -1.126), (0.0, 0.1686, -0.6139), (0.617, 0.4104, -0.6359), (0.0, -0.0293, -0.1376), (0.6501, 0.1918, -0.1595), (0.763, 0.1583, 0.4029), (1.044, 0.3056, 0.4865), (1.162, 0.3723, 0.8641), (1.534, 0.1993, 1.034), (1.409, 0.6254, 0.7408), (1.66, 0.2973, 0.9517), (1.591, 0.1436, 0.7454), (1.484, 0.05179, 0.8283), (-0.9104, 0.6018, -1.501), (-0.7166, 0.8389, -1.151), (-0.6308, 0.8999, -1.233), (-1.17, 1.137, -0.8795), (-1.355, 1.016, -0.509), (-1.06, 0.6323, -0.6165), (-1.273, 0.6174, -0.1552), (-0.6501, 0.1918, -0.1595), (-1.321, 0.5286, 0.3774), (-1.044, 0.3056, 0.4865), (-1.591, 0.1436, 0.7454), (-1.484, 0.05179, 0.8283), (-1.66, 0.2973, 0.9517), (-1.534, 0.1993, 1.034), (-1.409, 0.6254, 0.7408), (-1.162, 0.3723, 0.8641), (-1.523, 0.7591, 0.7789), (-0.7812, 0.6033, 0.9411), (-1.617, 1.161, 1.651), (-1.407, 1.206, 1.685), (-1.284, 1.231, 1.684), (-1.148, 1.239, 1.699), (-0.8318, 0.9572, 1.391), (-0.49, 0.4881, 1.019), (-0.4649, 0.8567, 1.459), (0.0, 0.4234, 1.101), (1e-06, 0.7912, 1.559), (0.4649, 0.8567, 1.459), (0.5251, 1.032, 1.995), (0.9089, 1.218, 1.837), (0.8318, 0.9572, 1.391), (0.49, 0.4881, 1.019), (0.7812, 0.6033, 0.9411), (1.523, 0.7591, 0.7789), (1.639, 1.155, 1.653), (1.82, 1.226, 1.533), (1.417, 0.5982, 0.2733), (1.273, 0.6174, -0.1552), (1.321, 0.5286, 0.3774), (1.06, 0.6323, -0.6165), (0.4145, 0.3886, -1.334), (-1.417, 0.5982, 0.2733), (-1.809, 1.183, 0.529), (-1.534, 0.9862, -0.1424), (-1.743, 1.425, 0.1879), (-1.496, 1.283, -0.4221), (0.0, 0.002092, 0.4087), (-0.763, 0.1583, 0.4029), (1.148, 1.239, 1.699), (1.284, 1.231, 1.684), (1.407, 1.206, 1.685), (-1.82, 1.226, 1.533), (-1.898, 1.464, 1.243), (-1.86, 1.545, 0.6854), (1e-06, 0.9467, 2.063), (-0.5251, 1.032, 1.995), (-0.9089, 1.218, 1.837), (-0.8668, 0.6521, -1.58), (-0.617, 0.4104, -0.6359)], [], [(0, 1, 2), (3, 4, 5), (6, 7, 8), (6, 9, 7), (10, 9, 6), (10, 11, 9), (12, 11, 10), (12, 13, 11), (14, 13, 12), (14, 15, 13), (16, 15, 14), (16, 17, 15), (18, 17, 16), (19, 17, 18), (20, 19, 18), (20, 21, 19), (22, 21, 20), (22, 23, 21), (24, 23, 22), (22, 25, 24), (26, 25, 22), (26, 27, 25), (28, 27, 26), (28, 29, 27), (30, 29, 28), (30, 31, 29), (32, 31, 30), (32, 33, 31), (34, 33, 32), (34, 35, 33), (36, 35, 34), (36, 37, 35), (38, 37, 36), (38, 39, 37), (40, 39, 38), (40, 41, 39), (42, 41, 40), (42, 36, 41), (38, 36, 42), (42, 40, 38), (29, 25, 27), (29, 43, 25), (44, 43, 29), (44, 45, 43), (46, 45, 44), (44, 47, 46), (48, 47, 44), (48, 49, 47), (50, 49, 48), (50, 51, 49), (52, 51, 50), (52, 53, 51), (54, 53, 52), (54, 55, 53), (56, 55, 54), (56, 57, 55), (58, 57, 56), (58, 59, 57), (60, 59, 58), (60, 61, 59), (62, 61, 60), (60, 63, 62), (64, 63, 60), (60, 65, 64), (66, 65, 60), (66, 67, 65), (68, 67, 66), (68, 69, 67), (70, 69, 68), (70, 71, 69), (72, 71, 70), (70, 73, 72), (74, 73, 70), (74, 75, 73), (35, 75, 74), (35, 37, 75), (76, 75, 37), (76, 77, 75), (78, 77, 76), (76, 6, 78), (79, 6, 76), (79, 80, 6), (81, 80, 79), (81, 34, 80), (36, 34, 81), (81, 41, 36), (39, 41, 81), (81, 76, 39), (79, 76, 81), (6, 8, 78), (37, 39, 76), (80, 10, 6), (80, 12, 10), (82, 12, 80), (82, 14, 12), (32, 14, 82), (32, 30, 14), (16, 14, 30), (30, 18, 16), (28, 18, 30), (28, 83, 18), (26, 83, 28), (26, 20, 83), (22, 20, 26), (83, 20, 18), (34, 82, 80), (34, 32, 82), (57, 53, 55), (57, 51, 53), (59, 51, 57), (59, 84, 51), (85, 84, 59), (85, 86, 84), (87, 86, 85), (87, 88, 86), (47, 86, 88), (47, 49, 86), (84, 86, 49), (49, 51, 84), (47, 88, 46), (68, 74, 70), (68, 35, 74), (89, 35, 68), (89, 33, 35), (90, 33, 89), (90, 50, 33), (52, 50, 90), (90, 58, 52), (60, 58, 90), (90, 66, 60), (68, 66, 90), (90, 89, 68), (56, 52, 58), (56, 54, 52), (73, 91, 72), (73, 75, 91), (92, 91, 75), (75, 93, 92), (77, 93, 75), (94, 59, 61), (94, 85, 59), (95, 85, 94), (95, 96, 85), (87, 85, 96), (97, 69, 71), (97, 98, 69), (67, 69, 98), (98, 99, 67), (65, 67, 99), (99, 64, 65), (25, 100, 24), (25, 43, 100), (45, 100, 43), (44, 101, 48), (44, 29, 101), (31, 101, 29), (31, 33, 101), (50, 101, 33), (50, 48, 101)])
me_shellder_mat_0.polygons.foreach_set('use_smooth', [True] * 159)
_k = set([(0, 1), (0, 2), (1, 2), (3, 4), (3, 5), (4, 5), (7, 8), (7, 9), (8, 78), (9, 11), (11, 13), (13, 15), (15, 17), (17, 19), (19, 21), (21, 23), (23, 24), (24, 100), (45, 46), (45, 100), (46, 88), (61, 62), (61, 94), (62, 63), (63, 64), (64, 99), (71, 72), (71, 97), (72, 91), (77, 78), (77, 93), (87, 88), (87, 96), (91, 92), (92, 93), (94, 95), (95, 96), (97, 98), (98, 99)])
me_shellder_mat_0.attributes.new('sharp_edge', 'BOOLEAN', 'EDGE').data.foreach_set('value', [ (min(e.vertices), max(e.vertices)) in _k for e in me_shellder_mat_0.edges])
_uv = me_shellder_mat_0.uv_layers.new(name='UVTex')
_uv.uv.foreach_set('vector', [0.0, 0.0, 0.0, 0.0, 0.0, 0.0, 0.0, 0.0, 0.0, 0.0, 0.0, 0.0, 0.9764, 0.6235, 0.9898, 0.69, 1.0, 0.8269, 0.9764, 0.6235, 0.9591, 0.5537, 0.9898, 0.69, 0.9042, 0.4371, 0.9591, 0.5537, 0.9764, 0.6235, 0.9042, 0.4371, 0.894, 0.387, 0.9591, 0.5537, 0.857, 0.3452, 0.894, 0.387, 0.9042, 0.4371, 0.857, 0.3452, 0.8083, 0.2591, 0.894, 0.387, 0.6887, 0.1678, 0.8083, 0.2591, 0.857, 0.3452, 0.6887, 0.1678, 0.6662, 0.1513, 0.8083, 0.2591, 0.7398, 0.06083, 0.6662, 0.1513, 0.6887, 0.1678, 0.7398, 0.06083, 0.7283, 0.04416, 0.6662, 0.1513, 0.6405, 0.02939, 0.7283, 0.04416, 0.7398, 0.06083, 0.6405, 0.02939, 0.6409, 0.01967, 0.7283, 0.04416, 0.6257, 0.01076, 0.6409, 0.01967, 0.6405, 0.02939, 0.6257, 0.01076, 0.6167, 0.0, 0.6409, 0.01967, 0.3743, 0.01076, 0.6167, 0.0, 0.6257, 0.01076, 0.3743, 0.01076, 0.3833, 0.0, 0.6167, 0.0, 0.3591, 0.01967, 0.3833, 0.0, 0.3743, 0.01076, 0.3743, 0.01076, 0.3595, 0.02939, 0.3591, 0.01967, 0.3908, 0.08797, 0.3595, 0.02939, 0.3743, 0.01076, 0.3908, 0.08797, 0.3908, 0.1355, 0.3595, 0.02939, 0.6092, 0.1355, 0.3908, 0.1355, 0.3908, 0.08797, 0.6092, 0.1355, 0.3989, 0.157, 0.3908, 0.1355, 0.6011, 0.157, 0.3989, 0.157, 0.6092, 0.1355, 0.6011, 0.157, 0.5, 0.2613, 0.3989, 0.157, 0.6625, 0.2685, 0.5, 0.2613, 0.6011, 0.157, 0.6625, 0.2685, 0.5, 0.3813, 0.5, 0.2613, 0.6712, 0.3919, 0.5, 0.3813, 0.6625, 0.2685, 0.6712, 0.3919, 0.7009, 0.5367, 0.5, 0.3813, 0.775, 0.5486, 0.7009, 0.5367, 0.6712, 0.3919, 0.775, 0.5486, 0.8061, 0.6502, 0.7009, 0.5367, 0.9041, 0.6429, 0.8061, 0.6502, 0.775, 0.5486, 0.9041, 0.6429, 0.8947, 0.6371, 0.8061, 0.6502, 0.9652, 0.6323, 0.8947, 0.6371, 0.9041, 0.6429, 0.9652, 0.6323, 0.9457, 0.5682, 0.8947, 0.6371, 0.891, 0.5794, 0.9457, 0.5682, 0.9652, 0.6323, 0.891, 0.5794, 0.775, 0.5486, 0.9457, 0.5682, 0.9041, 0.6429, 0.775, 0.5486, 0.891, 0.5794, 0.891, 0.5794, 0.9652, 0.6323, 0.9041, 0.6429, 0.3989, 0.157, 0.3595, 0.02939, 0.3908, 0.1355, 0.3989, 0.157, 0.2602, 0.06083, 0.3595, 0.02939, 0.3113, 0.1678, 0.2602, 0.06083, 0.3989, 0.157, 0.3113, 0.1678, 0.3338, 0.1513, 0.2602, 0.06083, 0.1917, 0.2591, 0.3338, 0.1513, 0.3113, 0.1678, 0.3113, 0.1678, 0.143, 0.3452, 0.1917, 0.2591, 0.2208, 0.2897, 0.143, 0.3452, 0.3113, 0.1678, 0.2208, 0.2897, 0.1646, 0.4068, 0.143, 0.3452, 0.3288, 0.3919, 0.1646, 0.4068, 0.2208, 0.2897, 0.3288, 0.3919, 0.1299, 0.5369, 0.1646, 0.4068, 0.225, 0.5486, 0.1299, 0.5369, 0.3288, 0.3919, 0.225, 0.5486, 0.05427, 0.5682, 0.1299, 0.5369, 0.109, 0.5794, 0.05427, 0.5682, 0.225, 0.5486, 0.109, 0.5794, 0.03482, 0.6323, 0.05427, 0.5682, 0.09588, 0.6429, 0.03482, 0.6323, 0.109, 0.5794, 0.09588, 0.6429, 0.1053, 0.6371, 0.03482, 0.6323, 0.1939, 0.6502, 0.1053, 0.6371, 0.09588, 0.6429, 0.1939, 0.6502, 0.0988, 0.6566, 0.1053, 0.6371, 0.2943, 0.6868, 0.0988, 0.6566, 0.1939, 0.6502, 0.2943, 0.6868, 0.07406, 0.9095, 0.0988, 0.6566, 0.1293, 0.9214, 0.07406, 0.9095, 0.2943, 0.6868, 0.2943, 0.6868, 0.1619, 0.923, 0.1293, 0.9214, 0.1976, 0.9275, 0.1619, 0.923, 0.2943, 0.6868, 0.2943, 0.6868, 0.2809, 0.8279, 0.1976, 0.9275, 0.371, 0.6983, 0.2809, 0.8279, 0.2943, 0.6868, 0.371, 0.6983, 0.3775, 0.8381, 0.2809, 0.8279, 0.5, 0.7146, 0.3775, 0.8381, 0.371, 0.6983, 0.5, 0.7146, 0.5, 0.8588, 0.3775, 0.8381, 0.6225, 0.8381, 0.5, 0.8588, 0.5, 0.7146, 0.6225, 0.8381, 0.6383, 0.9882, 0.5, 0.8588, 0.7394, 0.9613, 0.6383, 0.9882, 0.6225, 0.8381, 0.6225, 0.8381, 0.7191, 0.8279, 0.7394, 0.9613, 0.629, 0.6983, 0.7191, 0.8279, 0.6225, 0.8381, 0.629, 0.6983, 0.7057, 0.6868, 0.7191, 0.8279, 0.7009, 0.5367, 0.7057, 0.6868, 0.629, 0.6983, 0.7009, 0.5367, 0.8061, 0.6502, 0.7057, 0.6868, 0.9012, 0.6566, 0.7057, 0.6868, 0.8061, 0.6502, 0.9012, 0.6566, 0.9318, 0.9095, 0.7057, 0.6868, 0.9793, 0.8839, 0.9318, 0.9095, 0.9012, 0.6566, 0.9012, 0.6566, 0.9764, 0.6235, 0.9793, 0.8839, 0.8732, 0.5153, 0.9764, 0.6235, 0.9012, 0.6566, 0.8732, 0.5153, 0.8354, 0.4068, 0.9764, 0.6235, 0.8701, 0.5369, 0.8354, 0.4068, 0.8732, 0.5153, 0.8701, 0.5369, 0.6712, 0.3919, 0.8354, 0.4068, 0.775, 0.5486, 0.6712, 0.3919, 0.8701, 0.5369, 0.8701, 0.5369, 0.9457, 0.5682, 0.775, 0.5486, 0.8947, 0.6371, 0.9457, 0.5682, 0.8701, 0.5369, 0.8701, 0.5369, 0.9012, 0.6566, 0.8947, 0.6371, 0.8732, 0.5153, 0.9012, 0.6566, 0.8701, 0.5369, 0.9764, 0.6235, 1.0, 0.8269, 0.9793, 0.8839, 0.8061, 0.6502, 0.8947, 0.6371, 0.9012, 0.6566, 0.8354, 0.4068, 0.9042, 0.4371, 0.9764, 0.6235, 0.8354, 0.4068, 0.857, 0.3452, 0.9042, 0.4371, 0.7792, 0.2897, 0.857, 0.3452, 0.8354, 0.4068, 0.7792, 0.2897, 0.6887, 0.1678, 0.857, 0.3452, 0.6625, 0.2685, 0.6887, 0.1678, 0.7792, 0.2897, 0.6625, 0.2685, 0.6011, 0.157, 0.6887, 0.1678, 0.7398, 0.06083, 0.6887, 0.1678, 0.6011, 0.157, 0.6011, 0.157, 0.6405, 0.02939, 0.7398, 0.06083, 0.6092, 0.1355, 0.6405, 0.02939, 0.6011, 0.157, 0.6092, 0.1355, 0.6092, 0.08797, 0.6405, 0.02939, 0.3908, 0.08797, 0.6092, 0.08797, 0.6092, 0.1355, 0.3908, 0.08797, 0.6257, 0.01076, 0.6092, 0.08797, 0.3743, 0.01076, 0.6257, 0.01076, 0.3908, 0.08797, 0.6092, 0.08797, 0.6257, 0.01076, 0.6405, 0.02939, 0.6712, 0.3919, 0.7792, 0.2897, 0.8354, 0.4068, 0.6712, 0.3919, 0.6625, 0.2685, 0.7792, 0.2897, 0.1053, 0.6371, 0.05427, 0.5682, 0.03482, 0.6323, 0.1053, 0.6371, 0.1299, 0.5369, 0.05427, 0.5682, 0.0988, 0.6566, 0.1299, 0.5369, 0.1053, 0.6371, 0.0988, 0.6566, 0.1268, 0.5153, 0.1299, 0.5369, 0.02362, 0.6235, 0.1268, 0.5153, 0.0988, 0.6566, 0.02362, 0.6235, 0.09585, 0.4371, 0.1268, 0.5153, 0.04087, 0.5537, 0.09585, 0.4371, 0.02362, 0.6235, 0.04087, 0.5537, 0.106, 0.387, 0.09585, 0.4371, 0.143, 0.3452, 0.09585, 0.4371, 0.106, 0.387, 0.143, 0.3452, 0.1646, 0.4068, 0.09585, 0.4371, 0.1268, 0.5153, 0.09585, 0.4371, 0.1646, 0.4068, 0.1646, 0.4068, 0.1299, 0.5369, 0.1268, 0.5153, 0.143, 0.3452, 0.106, 0.387, 0.1917, 0.2591, 0.5, 0.7146, 0.629, 0.6983, 0.6225, 0.8381, 0.5, 0.7146, 0.7009, 0.5367, 0.629, 0.6983, 0.5, 0.5388, 0.7009, 0.5367, 0.5, 0.7146, 0.5, 0.5388, 0.5, 0.3813, 0.7009, 0.5367, 0.2991, 0.5367, 0.5, 0.3813, 0.5, 0.5388, 0.2991, 0.5367, 0.3288, 0.3919, 0.5, 0.3813, 0.225, 0.5486, 0.3288, 0.3919, 0.2991, 0.5367, 0.2991, 0.5367, 0.1939, 0.6502, 0.225, 0.5486, 0.2943, 0.6868, 0.1939, 0.6502, 0.2991, 0.5367, 0.2991, 0.5367, 0.371, 0.6983, 0.2943, 0.6868, 0.5, 0.7146, 0.371, 0.6983, 0.2991, 0.5367, 0.2991, 0.5367, 0.5, 0.5388, 0.5, 0.7146, 0.09588, 0.6429, 0.225, 0.5486, 0.1939, 0.6502, 0.09588, 0.6429, 0.109, 0.5794, 0.225, 0.5486, 0.7191, 0.8279, 0.8024, 0.9275, 0.7394, 0.9613, 0.7191, 0.8279, 0.7057, 0.6868, 0.8024, 0.9275, 0.8381, 0.923, 0.8024, 0.9275, 0.7057, 0.6868, 0.7057, 0.6868, 0.8707, 0.9214, 0.8381, 0.923, 0.9318, 0.9095, 0.8707, 0.9214, 0.7057, 0.6868, 0.02072, 0.8839, 0.0988, 0.6566, 0.07406, 0.9095, 0.02072, 0.8839, 0.02362, 0.6235, 0.0988, 0.6566, 0.0, 0.8269, 0.02362, 0.6235, 0.02072, 0.8839, 0.0, 0.8269, 0.01021, 0.69, 0.02362, 0.6235, 0.04087, 0.5537, 0.02362, 0.6235, 0.01021, 0.69, 0.5, 0.9994, 0.5, 0.8588, 0.6383, 0.9882, 0.5, 0.9994, 0.3617, 0.9882, 0.5, 0.8588, 0.3775, 0.8381, 0.5, 0.8588, 0.3617, 0.9882, 0.3617, 0.9882, 0.2606, 0.9613, 0.3775, 0.8381, 0.2809, 0.8279, 0.3775, 0.8381, 0.2606, 0.9613, 0.2606, 0.9613, 0.1976, 0.9275, 0.2809, 0.8279, 0.3595, 0.02939, 0.2717, 0.04416, 0.3591, 0.01967, 0.3595, 0.02939, 0.2602, 0.06083, 0.2717, 0.04416, 0.3338, 0.1513, 0.2717, 0.04416, 0.2602, 0.06083, 0.3113, 0.1678, 0.3375, 0.2685, 0.2208, 0.2897, 0.3113, 0.1678, 0.3989, 0.157, 0.3375, 0.2685, 0.5, 0.2613, 0.3375, 0.2685, 0.3989, 0.157, 0.5, 0.2613, 0.5, 0.3813, 0.3375, 0.2685, 0.3288, 0.3919, 0.3375, 0.2685, 0.5, 0.3813, 0.3288, 0.3919, 0.2208, 0.2897, 0.3375, 0.2685])
me_shellder_mat_0.materials.append(mat_mat_0)
me_shellder_mat_0.use_remesh_preserve_volume = False
me_shellder_mat_0.use_remesh_preserve_attributes = False
me_shellder_mat_0.use_mirror_vertex_groups = False
me_shellder_mat_0.update()
me_shellder_mat_10 = bpy.data.meshes.new('shellder_mat_10')
me_shellder_mat_10.from_pydata([(0.6051, 0.7831, 3.546), (0.2673, 0.222, 3.921), (0.5387, 0.4967, 3.403), (0.3001, 0.3769, 4.006), (0.002232, 0.7831, 3.546), (-0.2973, 0.3769, 4.006), (-0.6022, 0.7831, 3.546), (-0.2644, 0.222, 3.921), (-0.5358, 0.4967, 3.403), (0.003305, 0.4967, 3.403)], [], [(0, 1, 2), (0, 3, 1), (3, 0, 4), (4, 5, 3), (6, 5, 4), (6, 7, 5), (8, 7, 6), (8, 9, 7), (1, 7, 9), (1, 3, 7), (5, 7, 3), (9, 2, 1)])
me_shellder_mat_10.polygons.foreach_set('use_smooth', [True] * 12)
_k = set([(0, 2), (0, 4), (2, 9), (4, 6), (6, 8), (8, 9)])
me_shellder_mat_10.attributes.new('sharp_edge', 'BOOLEAN', 'EDGE').data.foreach_set('value', [ (min(e.vertices), max(e.vertices)) in _k for e in me_shellder_mat_10.edges])
_uv = me_shellder_mat_10.uv_layers.new(name='UVTex')
_uv.uv.foreach_set('vector', [1.0, 0.0, 0.7488, 1.0, 0.9991, 0.0, 1.0, 0.0, 0.7489, 1.0, 0.7488, 1.0, 0.7489, 1.0, 1.0, 0.0, 0.5007, 0.0, 0.5007, 0.0, 0.2511, 1.0, 0.7489, 1.0, 0.0, 0.0, 0.2511, 1.0, 0.5007, 0.0, 0.0, 0.0, 0.2488, 1.0, 0.2511, 1.0, 0.00092, 0.0, 0.2488, 1.0, 0.0, 0.0, 0.00092, 0.0, 0.5016, 0.0, 0.2488, 1.0, 0.7488, 1.0, 0.2488, 1.0, 0.5016, 0.0, 0.7488, 1.0, 0.7489, 1.0, 0.2488, 1.0, 0.2511, 1.0, 0.2488, 1.0, 0.7489, 1.0, 0.5016, 0.0, 0.9991, 0.0, 0.7488, 1.0])
me_shellder_mat_10.materials.append(mat_mat_10)
me_shellder_mat_10.use_remesh_preserve_volume = False
me_shellder_mat_10.use_remesh_preserve_attributes = False
me_shellder_mat_10.use_mirror_vertex_groups = False
me_shellder_mat_10.update()
me_shellder_mat_7 = bpy.data.meshes.new('shellder_mat_7')
me_shellder_mat_7.from_pydata([(-0.4259, 1.386, 2.174), (-0.2844, 1.558, 1.455), (-0.3789, 1.131, 2.108), (0.001962, 1.386, 2.174), (0.002292, 1.558, 1.455), (0.2873, 1.558, 1.455), (0.4288, 1.386, 2.174), (0.3818, 1.131, 2.108), (0.2559, 1.337, 1.411), (0.003258, 1.131, 2.108), (0.003258, 1.337, 1.411), (-0.253, 1.337, 1.411)], [], [(0, 1, 2), (0, 3, 1), (4, 1, 3), (3, 5, 4), (6, 5, 3), (6, 7, 5), (8, 5, 7), (7, 9, 8), (10, 8, 9), (9, 11, 10), (2, 11, 9), (2, 1, 11)])
me_shellder_mat_7.polygons.foreach_set('use_smooth', [True] * 12)
_k = set([(0, 2), (0, 3), (1, 4), (1, 11), (2, 9), (3, 6), (4, 5), (5, 8), (6, 7), (7, 9), (8, 10), (10, 11)])
me_shellder_mat_7.attributes.new('sharp_edge', 'BOOLEAN', 'EDGE').data.foreach_set('value', [ (min(e.vertices), max(e.vertices)) in _k for e in me_shellder_mat_7.edges])
_uv = me_shellder_mat_7.uv_layers.new(name='UVTex')
_uv.uv.foreach_set('vector', [0.0, 1.0, 0.1655, 0.0, -0.000625, 1.0, 0.0, 1.0, 0.5006, 1.0, 0.1655, 0.0, 0.501, 0.0, 0.1655, 0.0, 0.5006, 1.0, 0.5006, 1.0, 0.8345, 0.0, 0.501, 0.0, 1.0, 1.0, 0.8345, 0.0, 0.5006, 1.0, 1.0, 1.0, 1.001, 1.0, 0.8345, 0.0, 0.8349, 0.009837, 0.8345, 0.0, 1.001, 1.0, 1.001, 1.0, 0.5021, 1.0, 0.8349, 0.009837, 0.5021, 0.009837, 0.8349, 0.009837, 0.5021, 1.0, 0.5021, 1.0, 0.1651, 0.009837, 0.5021, 0.009837, -0.000625, 1.0, 0.1651, 0.009837, 0.5021, 1.0, -0.000625, 1.0, 0.1655, 0.0, 0.1651, 0.009837])
me_shellder_mat_7.materials.append(mat_mat_7)
me_shellder_mat_7.use_remesh_preserve_volume = False
me_shellder_mat_7.use_remesh_preserve_attributes = False
me_shellder_mat_7.use_mirror_vertex_groups = False
me_shellder_mat_7.update()
me_shellder_mat_6 = bpy.data.meshes.new('shellder_mat_6')
me_shellder_mat_6.from_pydata([(0.5298, 1.116, 1.422), (0.948, 1.377, 1.426), (0.0, 1.754, 1.651), (-0.948, 1.377, 1.426), (-0.5298, 1.116, 1.422), (-1.04, 1.728, 1.43), (-0.9255, 2.098, 1.435), (-0.5735, 2.438, 1.439), (0.0, 2.438, 1.439), (0.5735, 2.438, 1.439), (0.9255, 2.098, 1.435), (1.04, 1.727, 1.43), (0.0, 1.116, 1.422)], [], [(0, 1, 2), (2, 3, 4), (2, 5, 3), (6, 5, 2), (2, 7, 6), (8, 7, 2), (2, 9, 8), (10, 9, 2), (2, 11, 10), (1, 11, 2), (12, 0, 2), (2, 4, 12)])
me_shellder_mat_6.polygons.foreach_set('use_smooth', [True] * 12)
_k = set([(0, 1), (0, 12), (1, 11), (3, 4), (3, 5), (4, 12), (5, 6), (6, 7), (7, 8), (8, 9), (9, 10), (10, 11)])
me_shellder_mat_6.attributes.new('sharp_edge', 'BOOLEAN', 'EDGE').data.foreach_set('value', [ (min(e.vertices), max(e.vertices)) in _k for e in me_shellder_mat_6.edges])
_uv = me_shellder_mat_6.uv_layers.new(name='UVTex')
_uv.uv.foreach_set('vector', [0.1298, 0.9006, 0.5208, 0.8875, 1.001, 0.9343, 1.001, 0.9343, 0.1298, 0.9006, 0.5208, 0.8875, 1.001, 0.9343, 0.09058, 0.9317, 0.1298, 0.9006, 0.1505, 0.9645, 0.09058, 0.9317, 1.001, 0.9343, 1.001, 0.9343, 0.4738, 0.9946, 0.1505, 0.9645, 1.001, 0.9946, 0.4738, 0.9946, 1.001, 0.9343, 1.001, 0.9343, 0.4738, 0.9946, 1.001, 0.9946, 0.1505, 0.9645, 0.4738, 0.9946, 1.001, 0.9343, 1.001, 0.9343, 0.09058, 0.9317, 0.1505, 0.9645, 0.1298, 0.9006, 0.09058, 0.9317, 1.001, 0.9343, 1.001, 0.8775, 1.0, 0.8772, 1.001, 0.9343, 1.001, 0.9343, 0.9785, 0.8783, 1.001, 0.8775])
me_shellder_mat_6.materials.append(mat_mat_6)
me_shellder_mat_6.use_remesh_preserve_volume = False
me_shellder_mat_6.use_remesh_preserve_attributes = False
me_shellder_mat_6.use_mirror_vertex_groups = False
me_shellder_mat_6.update()
me_shellder_mat_5 = bpy.data.meshes.new('shellder_mat_5')
me_shellder_mat_5.from_pydata([(-1.19, 2.679, 1.05), (-1.848, 2.076, 1.359), (-1.156, 2.447, 1.649), (-1.654, 2.337, 0.3449), (-1.171, 2.609, 0.4715), (-1.014, 2.297, -0.2812), (-1.432, 2.112, -0.1112), (-0.7396, 1.688, -0.9651), (-1.345, 1.199, -0.8155), (-1.714, 1.747, -0.1281), (-1.735, 1.486, -0.2414), (-1.927, 1.76, 0.3935), (-1.875, 1.887, 0.3438), (-1.984, 1.909, 0.8767), (-0.8204, 0.9745, -1.291), (-0.4354, 1.12, -1.4), (1.855, 2.076, 1.359), (1.188, 2.676, 1.053), (1.163, 2.447, 1.649), (1.637, 2.337, 0.3449), (1.881, 1.887, 0.3438), (1.991, 1.909, 0.8767), (1.933, 1.76, 0.3935), (1.72, 1.747, -0.1281), (1.742, 1.486, -0.2414), (1.352, 1.199, -0.8155), (1.439, 2.112, -0.1112), (0.7463, 1.688, -0.9651), (0.827, 0.9745, -1.291), (0.4421, 1.12, -1.4), (1.189, 2.612, 0.4734), (1.02, 2.297, -0.2812)], [], [(0, 1, 2), (0, 3, 1), (3, 0, 4), (4, 5, 3), (6, 3, 5), (5, 7, 6), (8, 6, 7), (8, 9, 6), (10, 9, 8), (10, 11, 9), (12, 9, 11), (11, 13, 12), (1, 12, 13), (1, 3, 12), (7, 14, 8), (7, 15, 14), (16, 17, 18), (16, 19, 17), (20, 19, 16), (16, 21, 20), (22, 20, 21), (22, 23, 20), (24, 23, 22), (24, 25, 23), (26, 23, 25), (25, 27, 26), (28, 27, 25), (28, 29, 27), (19, 30, 17), (19, 31, 30), (26, 31, 19), (26, 27, 31)])
me_shellder_mat_5.polygons.foreach_set('use_smooth', [True] * 32)
_k = set([(0, 2), (0, 4), (1, 2), (1, 13), (3, 6), (3, 12), (4, 5), (5, 7), (6, 9), (7, 15), (8, 10), (8, 14), (9, 12), (10, 11), (11, 13), (14, 15), (16, 18), (16, 21), (17, 18), (17, 30), (19, 20), (19, 26), (20, 23), (21, 22), (22, 24), (23, 26), (24, 25), (25, 28), (27, 29), (27, 31), (28, 29), (30, 31)])
me_shellder_mat_5.attributes.new('sharp_edge', 'BOOLEAN', 'EDGE').data.foreach_set('value', [ (min(e.vertices), max(e.vertices)) in _k for e in me_shellder_mat_5.edges])
_uv = me_shellder_mat_5.uv_layers.new(name='UVTex')
_uv.uv.foreach_set('vector', [0.4571, 0.8882, 0.0079, 0.9134, 0.4583, 1.034, 0.4571, 0.8882, 0.2287, 0.7915, 0.0079, 0.9134, 0.2287, 0.7915, 0.4571, 0.8882, 0.4578, 0.7133, 0.4578, 0.7133, 0.4634, 0.4607, 0.2287, 0.7915, 0.2422, 0.3724, 0.2287, 0.7915, 0.4634, 0.4607, 0.4634, 0.4607, 0.475, 0.194, 0.2422, 0.3724, 0.005675, 0.1896, 0.2422, 0.3724, 0.475, 0.194, 0.005675, 0.1896, 0.1879, 0.4973, 0.2422, 0.3724, 0.00468, 0.3821, 0.1879, 0.4973, 0.005675, 0.1896, 0.00468, 0.3821, 0.004897, 0.5909, 0.1879, 0.4973, 0.1889, 0.6974, 0.1879, 0.4973, 0.004897, 0.5909, 0.004897, 0.5909, 0.005721, 0.7507, 0.1889, 0.6974, 0.0079, 0.9134, 0.1889, 0.6974, 0.005721, 0.7507, 0.0079, 0.9134, 0.2287, 0.7915, 0.1889, 0.6974, 0.475, 0.194, 0.04054, 0.01295, 0.005675, 0.1896, 0.475, 0.194, 0.4806, 0.004568, 0.04054, 0.01295, 0.9925, 0.9134, 0.5421, 0.8888, 0.5412, 1.034, 0.9925, 0.9134, 0.766, 0.7915, 0.5421, 0.8888, 0.8143, 0.6974, 0.766, 0.7915, 0.9925, 0.9134, 0.9925, 0.9134, 0.9946, 0.7507, 0.8143, 0.6974, 0.9954, 0.5909, 0.8143, 0.6974, 0.9946, 0.7507, 0.9954, 0.5909, 0.8153, 0.4973, 0.8143, 0.6974, 0.9956, 0.3821, 0.8153, 0.4973, 0.9954, 0.5909, 0.9956, 0.3821, 0.9946, 0.1896, 0.8153, 0.4973, 0.7563, 0.3724, 0.8153, 0.4973, 0.9946, 0.1896, 0.9946, 0.1896, 0.5245, 0.194, 0.7563, 0.3724, 0.9598, 0.01295, 0.5245, 0.194, 0.9946, 0.1896, 0.9598, 0.01295, 0.5188, 0.004568, 0.5245, 0.194, 0.766, 0.7915, 0.5422, 0.7143, 0.5421, 0.8888, 0.766, 0.7915, 0.5361, 0.4607, 0.5422, 0.7143, 0.7563, 0.3724, 0.5361, 0.4607, 0.766, 0.7915, 0.7563, 0.3724, 0.5245, 0.194, 0.5361, 0.4607])
me_shellder_mat_5.materials.append(mat_mat_5)
me_shellder_mat_5.use_remesh_preserve_volume = False
me_shellder_mat_5.use_remesh_preserve_attributes = False
me_shellder_mat_5.use_mirror_vertex_groups = False
me_shellder_mat_5.update()
me_shellder_mat_4 = bpy.data.meshes.new('shellder_mat_4')
me_shellder_mat_4.from_pydata([(0.03035, 1.165, -1.413), (0.7258, 1.709, -0.9681), (0.4421, 1.12, -1.4), (0.3821, 1.919, -0.9936), (0.03655, 1.957, -0.9761), (0.6516, 2.694, -0.2698), (0.04438, 2.8, -0.1672), (0.7252, 3.051, 0.5179), (0.03862, 3.17, 0.5787), (0.04829, 3.178, 1.303), (0.7184, 3.055, 1.073), (1.12, 2.687, 0.4554), (1.144, 2.758, 1.038), (1.112, 2.506, 1.677), (0.5998, 2.794, 1.745), (0.05128, 2.959, 1.861), (0.9661, 2.33, -0.2855), (-0.7191, 1.709, -0.9681), (-0.03099, 1.165, -1.413), (-0.4354, 1.12, -1.4), (-0.3673, 1.922, -0.9938), (-0.9598, 2.33, -0.2855), (-0.628, 2.699, -0.2674), (-1.113, 2.687, 0.4554), (-0.7141, 3.053, 0.5189), (-0.7133, 3.055, 1.072), (-0.04163, 3.178, 1.303), (-0.04462, 2.959, 1.861), (-0.5944, 2.793, 1.745), (-1.105, 2.506, 1.677), (-1.137, 2.758, 1.038), (-0.02989, 1.957, -0.9761), (-0.03772, 2.8, -0.1672), (-0.03196, 3.17, 0.5787)], [], [(0, 1, 2), (0, 3, 1), (3, 0, 4), (4, 5, 3), (6, 5, 4), (6, 7, 5), (8, 7, 6), (8, 9, 7), (10, 7, 9), (10, 11, 7), (12, 11, 10), (10, 13, 12), (14, 13, 10), (10, 15, 14), (9, 15, 10), (11, 5, 7), (11, 16, 5), (3, 5, 16), (16, 1, 3), (17, 18, 19), (17, 20, 18), (21, 20, 17), (21, 22, 20), (23, 22, 21), (23, 24, 22), (25, 24, 23), (25, 26, 24), (27, 26, 25), (25, 28, 27), (29, 28, 25), (25, 30, 29), (23, 30, 25), (20, 31, 18), (20, 22, 31), (32, 31, 22), (22, 24, 32), (33, 32, 24), (24, 26, 33)])
me_shellder_mat_4.polygons.foreach_set('use_smooth', [True] * 38)
_k = set([(0, 2), (0, 4), (1, 2), (1, 16), (4, 6), (6, 8), (8, 9), (9, 15), (11, 12), (11, 16), (12, 13), (13, 14), (14, 15), (17, 19), (17, 21), (18, 19), (18, 31), (21, 23), (23, 30), (26, 27), (26, 33), (27, 28), (28, 29), (29, 30), (31, 32), (32, 33)])
me_shellder_mat_4.attributes.new('sharp_edge', 'BOOLEAN', 'EDGE').data.foreach_set('value', [ (min(e.vertices), max(e.vertices)) in _k for e in me_shellder_mat_4.edges])
_uv = me_shellder_mat_4.uv_layers.new(name='UVTex')
_uv.uv.foreach_set('vector', [0.515, 0.01313, 0.8145, 0.1732, 0.6923, 0.01192, 0.515, 0.01313, 0.6665, 0.1872, 0.8145, 0.1732, 0.6665, 0.1872, 0.515, 0.01313, 0.5176, 0.1951, 0.5176, 0.1951, 0.7826, 0.4373, 0.6665, 0.1872, 0.521, 0.4723, 0.7826, 0.4373, 0.5176, 0.1951, 0.521, 0.4723, 0.8143, 0.6627, 0.7826, 0.4373, 0.5185, 0.6889, 0.8143, 0.6627, 0.521, 0.4723, 0.5185, 0.6889, 0.5227, 0.8654, 0.8143, 0.6627, 0.8113, 0.7978, 0.8143, 0.6627, 0.5227, 0.8654, 0.8113, 0.7978, 0.9842, 0.6126, 0.8143, 0.6627, 0.9945, 0.7607, 0.9842, 0.6126, 0.8113, 0.7978, 0.8113, 0.7978, 0.9809, 0.8917, 0.9945, 0.7607, 0.7603, 0.9359, 0.9809, 0.8917, 0.8113, 0.7978, 0.8113, 0.7978, 0.524, 0.9798, 0.7603, 0.9359, 0.5227, 0.8654, 0.524, 0.9798, 0.8113, 0.7978, 0.9842, 0.6126, 0.7826, 0.4373, 0.8143, 0.6627, 0.9842, 0.6126, 0.9181, 0.3985, 0.7826, 0.4373, 0.6665, 0.1872, 0.7826, 0.4373, 0.9181, 0.3985, 0.9181, 0.3985, 0.8145, 0.1732, 0.6665, 0.1872, 0.1921, 0.1732, 0.4885, 0.01313, 0.3143, 0.01192, 0.1921, 0.1732, 0.3436, 0.1875, 0.4885, 0.01313, 0.08839, 0.3985, 0.3436, 0.1875, 0.1921, 0.1732, 0.08839, 0.3985, 0.2313, 0.4383, 0.3436, 0.1875, 0.02238, 0.6126, 0.2313, 0.4383, 0.08839, 0.3985, 0.02238, 0.6126, 0.1942, 0.6632, 0.2313, 0.4383, 0.1946, 0.7977, 0.1942, 0.6632, 0.02238, 0.6126, 0.1946, 0.7977, 0.4839, 0.8654, 0.1942, 0.6632, 0.4827, 0.9798, 0.4839, 0.8654, 0.1946, 0.7977, 0.1946, 0.7977, 0.2458, 0.9358, 0.4827, 0.9798, 0.02572, 0.8917, 0.2458, 0.9358, 0.1946, 0.7977, 0.1946, 0.7977, 0.01212, 0.7607, 0.02572, 0.8917, 0.02238, 0.6126, 0.01212, 0.7607, 0.1946, 0.7977, 0.3436, 0.1875, 0.489, 0.1951, 0.4885, 0.01313, 0.3436, 0.1875, 0.2313, 0.4383, 0.489, 0.1951, 0.4856, 0.4723, 0.489, 0.1951, 0.2313, 0.4383, 0.2313, 0.4383, 0.1942, 0.6632, 0.4856, 0.4723, 0.4881, 0.6889, 0.4856, 0.4723, 0.1942, 0.6632, 0.1942, 0.6632, 0.4839, 0.8654, 0.4881, 0.6889])
me_shellder_mat_4.materials.append(mat_mat_4)
me_shellder_mat_4.use_remesh_preserve_volume = False
me_shellder_mat_4.use_remesh_preserve_attributes = False
me_shellder_mat_4.use_mirror_vertex_groups = False
me_shellder_mat_4.update()
me_shellder_mat_9 = bpy.data.meshes.new('shellder_mat_9')
me_shellder_mat_9.from_pydata([(-0.6022, 0.7831, 3.546), (-0.5853, 1.15, 2.823), (-0.5358, 0.4967, 3.403), (0.002232, 0.7831, 3.546), (0.000373, 1.15, 2.823), (0.5878, 1.15, 2.823), (0.6051, 0.7831, 3.546), (0.5387, 0.4967, 3.403), (0.5233, 0.8703, 2.72), (0.003305, 0.4967, 3.403), (0.003089, 0.8703, 2.72), (-0.5207, 0.8703, 2.72)], [], [(0, 1, 2), (0, 3, 1), (4, 1, 3), (3, 5, 4), (6, 5, 3), (6, 7, 5), (8, 5, 7), (7, 9, 8), (10, 8, 9), (9, 11, 10), (2, 11, 9), (2, 1, 11)])
me_shellder_mat_9.polygons.foreach_set('use_smooth', [True] * 12)
_k = set([(0, 2), (0, 3), (1, 4), (1, 11), (2, 9), (3, 6), (4, 5), (5, 8), (6, 7), (7, 9), (8, 10), (10, 11)])
me_shellder_mat_9.attributes.new('sharp_edge', 'BOOLEAN', 'EDGE').data.foreach_set('value', [ (min(e.vertices), max(e.vertices)) in _k for e in me_shellder_mat_9.edges])
_uv = me_shellder_mat_9.uv_layers.new(name='UVTex')
_uv.uv.foreach_set('vector', [0.0, 1.0, 0.000166, 0.0, 0.000426, 1.0, 0.0, 1.0, 0.5, 1.0, 0.000166, 0.0, 0.4992, 0.0, 0.000166, 0.0, 0.5, 1.0, 0.5, 1.0, 1.002, 0.0, 0.4992, 0.0, 1.0, 1.0, 1.002, 0.0, 0.5, 1.0, 1.0, 1.0, 1.001, 1.0, 1.002, 0.0, 1.001, 0.0, 1.002, 0.0, 1.001, 1.0, 1.001, 1.0, 0.501, 1.0, 1.001, 0.0, 0.5002, 0.0, 1.001, 0.0, 0.501, 1.0, 0.501, 1.0, 0.000328, 0.0, 0.5002, 0.0, 0.000426, 1.0, 0.000328, 0.0, 0.501, 1.0, 0.000426, 1.0, 0.000166, 0.0, 0.000328, 0.0])
me_shellder_mat_9.materials.append(mat_mat_9)
me_shellder_mat_9.use_remesh_preserve_volume = False
me_shellder_mat_9.use_remesh_preserve_attributes = False
me_shellder_mat_9.use_mirror_vertex_groups = False
me_shellder_mat_9.update()

# ---- objects
ob_lamp_002 = bpy.data.objects.new('Lamp.002', light_lamp)
ob_lamp_001 = bpy.data.objects.new('Lamp.001', light_lamp)
ob_camera_001 = bpy.data.objects.new('Camera.001', cam_camera_001)
ob_shellder_mat_3 = bpy.data.objects.new('shellder_mat_3', me_shellder_mat_3)
ob_shellder_mat_8 = bpy.data.objects.new('shellder_mat_8', me_shellder_mat_8)
ob_shellder_mat_2 = bpy.data.objects.new('shellder_mat_2', me_shellder_mat_2)
ob_shellder_mat_1 = bpy.data.objects.new('shellder_mat_1', me_shellder_mat_1)
ob_shellder_mat_0 = bpy.data.objects.new('shellder_mat_0', me_shellder_mat_0)
ob_shellder_mat_10 = bpy.data.objects.new('shellder_mat_10', me_shellder_mat_10)
ob_shellder_mat_7 = bpy.data.objects.new('shellder_mat_7', me_shellder_mat_7)
ob_shellder_mat_6 = bpy.data.objects.new('shellder_mat_6', me_shellder_mat_6)
ob_shellder_mat_5 = bpy.data.objects.new('shellder_mat_5', me_shellder_mat_5)
ob_shellder_mat_4 = bpy.data.objects.new('shellder_mat_4', me_shellder_mat_4)
ob_shellder_mat_9 = bpy.data.objects.new('shellder_mat_9', me_shellder_mat_9)

# ---- transforms, parenting, visibility, modifiers, constraints
ob_lamp_002.location = (0.803, 1.205, 4.818)
ob_lamp_002.lock_rotations_4d = False
ob_lamp_002.empty_display_type = 'ARROWS'
ob_lamp_002.lineart.crease_threshold = 0.0
ob_lamp_001.location = (-0.803, 1.205, 4.818)
ob_lamp_001.lock_rotations_4d = False
ob_lamp_001.empty_display_type = 'ARROWS'
ob_lamp_001.lineart.crease_threshold = 0.0
ob_camera_001.location = (0.0, 1.205, 4.818)
ob_camera_001.lock_rotations_4d = False
ob_camera_001.empty_display_type = 'ARROWS'
ob_camera_001.lineart.crease_threshold = 0.0
ob_shellder_mat_3.location = (0.0, 0.0, 0.0)
ob_shellder_mat_3.lock_rotations_4d = False
ob_shellder_mat_3.empty_display_type = 'ARROWS'
ob_shellder_mat_3.lineart.crease_threshold = 0.0
ob_shellder_mat_8.location = (0.0, 0.0, 0.0)
ob_shellder_mat_8.lock_rotations_4d = False
ob_shellder_mat_8.empty_display_type = 'ARROWS'
ob_shellder_mat_8.lineart.crease_threshold = 0.0
ob_shellder_mat_2.location = (0.0, 0.0, 0.0)
ob_shellder_mat_2.lock_rotations_4d = False
ob_shellder_mat_2.empty_display_type = 'ARROWS'
ob_shellder_mat_2.lineart.crease_threshold = 0.0
ob_shellder_mat_1.location = (0.0, 0.0, 0.0)
ob_shellder_mat_1.lock_rotations_4d = False
ob_shellder_mat_1.empty_display_type = 'ARROWS'
ob_shellder_mat_1.lineart.crease_threshold = 0.0
ob_shellder_mat_0.location = (0.0, 0.0, 0.0)
ob_shellder_mat_0.lock_rotations_4d = False
ob_shellder_mat_0.empty_display_type = 'ARROWS'
ob_shellder_mat_0.lineart.crease_threshold = 0.0
ob_shellder_mat_10.location = (0.0, 0.0, 0.0)
ob_shellder_mat_10.lock_rotations_4d = False
ob_shellder_mat_10.empty_display_type = 'ARROWS'
ob_shellder_mat_10.lineart.crease_threshold = 0.0
ob_shellder_mat_7.location = (0.0, 0.0, 0.0)
ob_shellder_mat_7.lock_rotations_4d = False
ob_shellder_mat_7.empty_display_type = 'ARROWS'
ob_shellder_mat_7.lineart.crease_threshold = 0.0
ob_shellder_mat_6.location = (0.0, 0.0, 0.0)
ob_shellder_mat_6.lock_rotations_4d = False
ob_shellder_mat_6.empty_display_type = 'ARROWS'
ob_shellder_mat_6.lineart.crease_threshold = 0.0
ob_shellder_mat_5.location = (0.0, 0.0, 0.0)
ob_shellder_mat_5.lock_rotations_4d = False
ob_shellder_mat_5.empty_display_type = 'ARROWS'
ob_shellder_mat_5.lineart.crease_threshold = 0.0
ob_shellder_mat_4.location = (0.0, 0.0, 0.0)
ob_shellder_mat_4.lock_rotations_4d = False
ob_shellder_mat_4.empty_display_type = 'ARROWS'
ob_shellder_mat_4.lineart.crease_threshold = 0.0
ob_shellder_mat_9.location = (0.0, 0.0, 0.0)
ob_shellder_mat_9.lock_rotations_4d = False
ob_shellder_mat_9.empty_display_type = 'ARROWS'
ob_shellder_mat_9.lineart.crease_threshold = 0.0

# ---- collection membership
col_collection_1.objects.link(ob_lamp_002)
col_collection_1.objects.link(ob_lamp_001)
col_collection_1.objects.link(ob_camera_001)
col_collection_1.objects.link(ob_shellder_mat_3)
col_collection_1.objects.link(ob_shellder_mat_8)
col_collection_1.objects.link(ob_shellder_mat_2)
col_collection_1.objects.link(ob_shellder_mat_1)
col_collection_1.objects.link(ob_shellder_mat_0)
col_collection_1.objects.link(ob_shellder_mat_10)
col_collection_1.objects.link(ob_shellder_mat_7)
col_collection_1.objects.link(ob_shellder_mat_6)
col_collection_1.objects.link(ob_shellder_mat_5)
col_collection_1.objects.link(ob_shellder_mat_4)
col_collection_1.objects.link(ob_shellder_mat_9)

# ---- scene / render settings (as saved in the file)
scene.camera = ob_camera_001
scene.frame_start = 1; scene.frame_end = 250; scene.frame_set(1)
scene.render.engine = 'BLENDER_EEVEE_NEXT'
scene.render.image_settings.file_format = 'TARGA'
scene.render.image_settings.color_mode = 'RGB'
scene.render.image_settings.compression = 90
scene.render.resolution_x = 320
scene.render.resolution_y = 256
scene.render.fps = 25
scene.render.dither_intensity = 0.0
scene.render.film_transparent = True
scene.render.use_compositing = False
scene.render.use_sequencer = False
scene.render.use_file_extension = False
scene.render.bake_margin = 2
scene.render.bake_bias = 0.0
scene.render.use_stamp_time = False
scene.render.use_stamp_date = False
scene.render.use_stamp_frame = False
scene.render.use_stamp_camera = False
scene.render.use_stamp_scene = False
scene.render.use_stamp_filename = False
scene.render.use_stamp_render_time = False
scene.render.stamp_font_size = 0
scene.render.stamp_foreground = (0.0, 0.0, 0.0, 0.0)
scene.render.stamp_background = (0.0, 0.0, 0.0, 0.0)
scene.cycles.use_denoising = False
scene.cycles.samples = 10
scene.cycles.sampling_pattern = 'TABULATED_SOBOL'
scene.cycles.light_sampling_threshold = 0.0
scene.cycles.use_adaptive_sampling = False
scene.cycles.use_light_tree = False
scene.cycles.blur_glossy = 0.0
scene.cycles.volume_bounces = 1
scene.cycles.pixel_filter_type = 'GAUSSIAN'
scene.cycles.sample_clamp_indirect = 0.0
scene.view_settings.view_transform = 'Raw'
bpy.context.view_layer.update()
